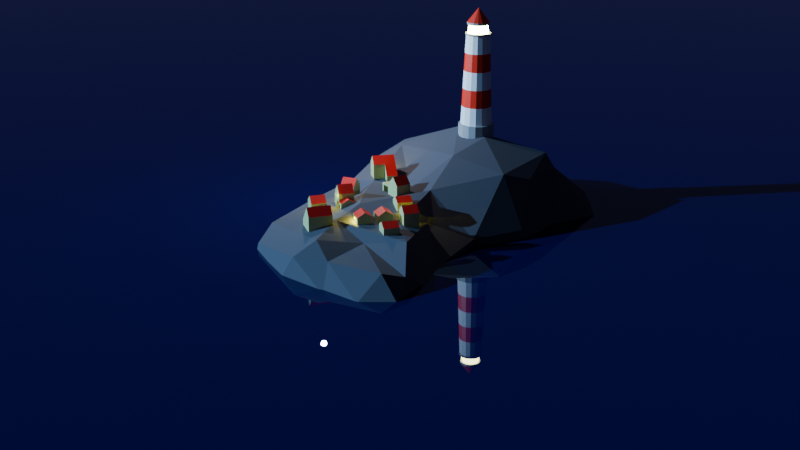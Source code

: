 # Source: editObjects.blend  (saved by Blender 4.4.32; exported with 4.5.12 LTS)
import bpy
from mathutils import Matrix  # noqa: F401  (used for matrix-valued properties, if any)

bpy.ops.wm.read_factory_settings(use_empty=True)
scene = bpy.context.scene
scene.name = 'Scene'

# ---- collections
col_collection = bpy.data.collections.new('Collection'); scene.collection.children.link(col_collection)
col_houses = bpy.data.collections.new('Houses'); scene.collection.children.link(col_houses)

# ---- materials (node trees are filled in below, after node groups)
mat_white = bpy.data.materials.new('White')
mat_light = bpy.data.materials.new('Light')
mat_red = bpy.data.materials.new('Red')
mat_grey_base = bpy.data.materials.new('Grey Base')
mat_water = bpy.data.materials.new('Water')
mat_rock = bpy.data.materials.new('Rock')
mat_house_yellow = bpy.data.materials.new('House Yellow')
mat_roof = bpy.data.materials.new('Roof')

# ---- material node trees
mat_white.use_nodes = True; mat_white.node_tree.nodes.clear()
_N = mat_white.node_tree.nodes; _L = mat_white.node_tree.links
n0 = _N.new('ShaderNodeBsdfPrincipled'); n0.name = 'Principled BSDF'; n0.location = (10, 300)
n1 = _N.new('ShaderNodeOutputMaterial'); n1.name = 'Material Output'; n1.location = (300, 300)
_L.new(n0.outputs[0], n1.inputs[0])
n1.is_active_output = True
mat_light.use_nodes = True; mat_light.node_tree.nodes.clear()
_N = mat_light.node_tree.nodes; _L = mat_light.node_tree.links
n0 = _N.new('ShaderNodeBsdfPrincipled'); n0.name = 'Principled BSDF'; n0.location = (10, 300)
n0.inputs[0].default_value = (0.8002, 0.4037, 0.02297, 1.0)
n0.inputs[27].default_value = (0.9918, 1.0, 0.4377, 1.0)
n0.inputs[28].default_value = 40.0
n1 = _N.new('ShaderNodeOutputMaterial'); n1.name = 'Material Output'; n1.location = (300, 300)
_L.new(n0.outputs[0], n1.inputs[0])
n1.is_active_output = True
mat_red.use_nodes = True; mat_red.node_tree.nodes.clear()
_N = mat_red.node_tree.nodes; _L = mat_red.node_tree.links
n0 = _N.new('ShaderNodeBsdfPrincipled'); n0.name = 'Principled BSDF'; n0.location = (10, 300)
n0.inputs[0].default_value = (0.8001, 0.02007, 0.0001565, 1.0)
n1 = _N.new('ShaderNodeOutputMaterial'); n1.name = 'Material Output'; n1.location = (300, 300)
_L.new(n0.outputs[0], n1.inputs[0])
n1.is_active_output = True
mat_grey_base.use_nodes = True; mat_grey_base.node_tree.nodes.clear()
_N = mat_grey_base.node_tree.nodes; _L = mat_grey_base.node_tree.links
n0 = _N.new('ShaderNodeBsdfPrincipled'); n0.name = 'Principled BSDF'; n0.location = (10, 300)
n0.inputs[0].default_value = (0.3197, 0.3197, 0.3197, 1.0)
n1 = _N.new('ShaderNodeOutputMaterial'); n1.name = 'Material Output'; n1.location = (300, 300)
_L.new(n0.outputs[0], n1.inputs[0])
n1.is_active_output = True
mat_water.use_nodes = True; mat_water.node_tree.nodes.clear()
_N = mat_water.node_tree.nodes; _L = mat_water.node_tree.links
n0 = _N.new('ShaderNodeBsdfPrincipled'); n0.name = 'Principled BSDF'; n0.location = (10, 300)
n0.inputs[0].default_value = (0.002517, 0.0, 0.05055, 1.0)
n0.inputs[2].default_value = 0.0
n1 = _N.new('ShaderNodeOutputMaterial'); n1.name = 'Material Output'; n1.location = (462, 321)
n2 = _N.new('ShaderNodeValue'); n2.name = 'Value'; n2.location = (290, 230)
n2.outputs[0].default_value = 0.0
n3 = _N.new('ShaderNodeAmbientOcclusion'); n3.name = 'Ambient Occlusion'; n3.location = (-254, 258)
_L.new(n0.outputs[0], n1.inputs[0])
_L.new(n2.outputs[0], n1.inputs[3])
n1.is_active_output = True
mat_rock.use_nodes = True; mat_rock.node_tree.nodes.clear()
_N = mat_rock.node_tree.nodes; _L = mat_rock.node_tree.links
n0 = _N.new('ShaderNodeBsdfPrincipled'); n0.name = 'Principled BSDF'; n0.location = (10, 300)
n0.inputs[0].default_value = (0.08074, 0.07324, 0.08866, 1.0)
n0.inputs[2].default_value = 1.0
n1 = _N.new('ShaderNodeOutputMaterial'); n1.name = 'Material Output'; n1.location = (300, 300)
_L.new(n0.outputs[0], n1.inputs[0])
n1.is_active_output = True
mat_house_yellow.use_nodes = True; mat_house_yellow.node_tree.nodes.clear()
_N = mat_house_yellow.node_tree.nodes; _L = mat_house_yellow.node_tree.links
n0 = _N.new('ShaderNodeBsdfPrincipled'); n0.name = 'Principled BSDF'; n0.location = (10, 300)
n0.inputs[0].default_value = (0.5302, 0.5657, 0.2428, 1.0)
n1 = _N.new('ShaderNodeOutputMaterial'); n1.name = 'Material Output'; n1.location = (300, 300)
_L.new(n0.outputs[0], n1.inputs[0])
n1.is_active_output = True
mat_roof.use_nodes = True; mat_roof.node_tree.nodes.clear()
_N = mat_roof.node_tree.nodes; _L = mat_roof.node_tree.links
n0 = _N.new('ShaderNodeBsdfPrincipled'); n0.name = 'Principled BSDF'; n0.location = (10, 300)
n0.inputs[0].default_value = (0.8003, 0.002789, 0.0, 1.0)
n1 = _N.new('ShaderNodeOutputMaterial'); n1.name = 'Material Output'; n1.location = (300, 300)
_L.new(n0.outputs[0], n1.inputs[0])
n1.is_active_output = True

# ---- world
world_world = bpy.data.worlds.new('World'); scene.world = world_world
world_world.use_nodes = True; world_world.node_tree.nodes.clear()
_N = world_world.node_tree.nodes; _L = world_world.node_tree.links
n0 = _N.new('ShaderNodeOutputWorld'); n0.name = 'World Output'; n0.location = (300, 300)
n1 = _N.new('ShaderNodeBackground'); n1.name = 'Background'; n1.location = (10, 300)
n1.inputs[0].default_value = (0.02149, 0.02278, 0.05088, 1.0)
_L.new(n1.outputs[0], n0.inputs[0])
n0.is_active_output = True
world_world.color = (0.05088, 0.05088, 0.05088)
world_world.sun_shadow_jitter_overblur = 0.0

# ---- cameras
cam_camera = bpy.data.cameras.new('Camera')
cam_camera.clip_end = 100.0
cam_camera.ortho_scale = 7.314

# ---- lights
light_sun = bpy.data.lights.new('Sun', 'SUN')
light_sun.color = (0.234, 0.5692, 1.0)
light_sun.energy = 7.0
light_point = bpy.data.lights.new('Point', 'POINT')
light_point.color = (1.0, 0.927, 0.0503)
light_point.energy = 20.0
light_light = bpy.data.lights.new('Light', 'POINT')
light_light.energy = 1000.0
light_light.shadow_soft_size = 0.1

# ---- meshes
me_cylinder_001 = bpy.data.meshes.new('Cylinder.001')
me_cylinder_001.from_pydata([(0.0, 1.0, -0.02469), (0.0, 1.0, 1.0), (0.3827, 0.9239, -0.02469), (0.3827, 0.9239, 1.0), (0.7071, 0.7071, -0.02469), (0.7071, 0.7071, 1.0), (0.9239, 0.3827, -0.02469), (0.9239, 0.3827, 1.0), (1.0, 0.0, -0.02469), (1.0, 0.0, 1.0), (0.9239, -0.3827, -0.02469), (0.9239, -0.3827, 1.0), (0.7071, -0.7071, -0.02469), (0.7071, -0.7071, 1.0), (0.3827, -0.9239, -0.02469), (0.3827, -0.9239, 1.0), (0.0, -1.0, -0.02469), (0.0, -1.0, 1.0), (-0.3827, -0.9239, -0.02469), (-0.3827, -0.9239, 1.0), (-0.7071, -0.7071, -0.02469), (-0.7071, -0.7071, 1.0), (-0.9239, -0.3827, -0.02469), (-0.9239, -0.3827, 1.0), (-1.0, 0.0, -0.02469), (-1.0, 0.0, 1.0), (-0.9239, 0.3827, -0.02469), (-0.9239, 0.3827, 1.0), (-0.7071, 0.7071, -0.02469), (-0.7071, 0.7071, 1.0), (-0.3827, 0.9239, -0.02469), (-0.3827, 0.9239, 1.0), (0.3827, 0.9239, 1.0), (0.0, 1.0, 1.0), (0.7071, 0.7071, 1.0), (0.9239, 0.3827, 1.0), (1.0, 0.0, 1.0), (0.9239, -0.3827, 1.0), (0.7071, -0.7071, 1.0), (0.3827, -0.9239, 1.0), (0.0, -1.0, 1.0), (-0.3827, -0.9239, 1.0), (-0.7071, -0.7071, 1.0), (-0.9239, -0.3827, 1.0), (-1.0, 0.0, 1.0), (-0.9239, 0.3827, 1.0), (-0.7071, 0.7071, 1.0), (-0.3827, 0.9239, 1.0), (0.3386, 0.8174, 1.0), (-1.718e-09, 0.8847, 1.0), (0.6256, 0.6256, 1.0), (0.8174, 0.3386, 1.0), (0.8847, -1.288e-09, 1.0), (0.8174, -0.3386, 1.0), (0.6256, -0.6256, 1.0), (0.3386, -0.8174, 1.0), (-1.718e-09, -0.8847, 1.0), (-0.3386, -0.8174, 1.0), (-0.6256, -0.6256, 1.0), (-0.8174, -0.3386, 1.0), (-0.8847, -1.288e-09, 1.0), (-0.8174, 0.3386, 1.0), (-0.6256, 0.6256, 1.0), (-0.3386, 0.8174, 1.0), (0.2561, 0.6183, 5.99), (-4.187e-08, 0.6693, 5.99), (0.4733, 0.4733, 5.99), (0.6183, 0.2561, 5.99), (0.6693, -9.746e-10, 5.99), (0.6183, -0.2561, 5.99), (0.4733, -0.4733, 5.99), (0.2561, -0.6183, 5.99), (-4.187e-08, -0.6693, 5.99), (-0.2561, -0.6183, 5.99), (-0.4733, -0.4733, 5.99), (-0.6183, -0.2561, 5.99), (-0.6693, -9.746e-10, 5.99), (-0.6183, 0.2561, 5.99), (-0.4733, 0.4733, 5.99), (-0.2561, 0.6183, 5.99), (0.2561, 0.6183, 5.99), (-4.187e-08, 0.6693, 5.99), (0.4733, 0.4733, 5.99), (0.6183, 0.2561, 5.99), (0.6693, -9.746e-10, 5.99), (0.6183, -0.2561, 5.99), (0.4733, -0.4733, 5.99), (0.2561, -0.6183, 5.99), (-4.187e-08, -0.6693, 5.99), (-0.2561, -0.6183, 5.99), (-0.4733, -0.4733, 5.99), (-0.6183, -0.2561, 5.99), (-0.6693, -9.746e-10, 5.99), (-0.6183, 0.2561, 5.99), (-0.4733, 0.4733, 5.99), (-0.2561, 0.6183, 5.99), (0.2736, 0.6606, 5.99), (-4.143e-08, 0.715, 5.99), (0.5056, 0.5056, 5.99), (0.6606, 0.2736, 5.99), (0.715, -7.866e-10, 5.99), (0.6606, -0.2736, 5.99), (0.5056, -0.5056, 5.99), (0.2736, -0.6606, 5.99), (-4.143e-08, -0.715, 5.99), (-0.2736, -0.6606, 5.99), (-0.5056, -0.5056, 5.99), (-0.6606, -0.2736, 5.99), (-0.715, -7.866e-10, 5.99), (-0.6606, 0.2736, 5.99), (-0.5056, 0.5056, 5.99), (-0.2736, 0.6606, 5.99), (0.2205, 0.5324, 6.083), (-7.678e-08, 0.5763, 6.083), (0.4075, 0.4075, 6.083), (0.5324, 0.2205, 6.083), (0.5763, -7.866e-10, 6.083), (0.5324, -0.2205, 6.083), (0.4075, -0.4075, 6.083), (0.2205, -0.5324, 6.083), (-7.678e-08, -0.5763, 6.083), (-0.2205, -0.5324, 6.083), (-0.4075, -0.4075, 6.083), (-0.5324, -0.2205, 6.083), (-0.5763, -7.866e-10, 6.083), (-0.5324, 0.2205, 6.083), (-0.4075, 0.4075, 6.083), (-0.2205, 0.5324, 6.083), (0.2736, 0.6606, 6.083), (-7.678e-08, 0.715, 6.083), (0.5056, 0.5056, 6.083), (0.6606, 0.2736, 6.083), (0.715, -7.866e-10, 6.083), (0.6606, -0.2736, 6.083), (0.5056, -0.5056, 6.083), (0.2736, -0.6606, 6.083), (-7.678e-08, -0.715, 6.083), (-0.2736, -0.6606, 6.083), (-0.5056, -0.5056, 6.083), (-0.6606, -0.2736, 6.083), (-0.715, -7.866e-10, 6.083), (-0.6606, 0.2736, 6.083), (-0.5056, 0.5056, 6.083), (-0.2736, 0.6606, 6.083), (0.2036, 0.4915, 6.545), (-7.861e-08, 0.532, 6.545), (0.3762, 0.3762, 6.545), (0.4915, 0.2036, 6.545), (0.532, -7.262e-10, 6.545), (0.4915, -0.2036, 6.545), (0.3762, -0.3762, 6.545), (0.2036, -0.4915, 6.545), (-7.861e-08, -0.532, 6.545), (-0.2036, -0.4915, 6.545), (-0.3762, -0.3762, 6.545), (-0.4915, -0.2036, 6.545), (-0.532, -7.262e-10, 6.545), (-0.4915, 0.2036, 6.545), (-0.3762, 0.3762, 6.545), (-0.2036, 0.4915, 6.545), (0.2398, 0.5789, 6.545), (-7.486e-08, 0.6266, 6.545), (0.443, 0.443, 6.545), (0.5789, 0.2398, 6.545), (0.6266, -1.186e-09, 6.545), (0.5789, -0.2398, 6.545), (0.443, -0.443, 6.545), (0.2398, -0.5789, 6.545), (-7.486e-08, -0.6266, 6.545), (-0.2398, -0.5789, 6.545), (-0.443, -0.443, 6.545), (-0.5789, -0.2398, 6.545), (-0.6266, -1.186e-09, 6.545), (-0.5789, 0.2398, 6.545), (-0.443, 0.443, 6.545), (-0.2398, 0.5789, 6.545), (0.2398, 0.5789, 6.68), (-8.833e-08, 0.6266, 6.68), (0.443, 0.443, 6.68), (-0.443, -0.443, 6.68), (-0.5789, -0.2398, 6.68), (-0.6266, -1.186e-09, 6.68), (-0.5789, 0.2398, 6.68), (-0.443, 0.443, 6.68), (-0.2398, 0.5789, 6.68), (-1.043e-07, 0.0, 6.68), (-1.043e-07, 0.0, 6.68), (-8.941e-08, 0.0, 6.68), (-1.192e-07, 0.0, 6.68), (-1.192e-07, 0.0, 6.68), (-1.192e-07, 0.0, 6.68), (-8.941e-08, 0.0, 6.68), (-1.043e-07, 0.0, 6.68), (-1.043e-07, 0.0, 6.68), (-1.043e-07, 0.0, 6.68), (-1.192e-07, 0.0, 6.68), (-1.192e-07, 0.0, 6.68), (-1.192e-07, 0.0, 6.68), (-1.192e-07, 0.0, 6.68), (-1.192e-07, 0.0, 6.68), (-1.043e-07, 0.0, 6.68), (-1.043e-07, 0.0, 7.458), (-1.071e-07, 0.0, 7.458), (-1.192e-07, 0.0, 7.458), (-1.192e-07, 0.0, 7.458), (-1.192e-07, 0.0, 7.458), (-1.192e-07, 0.0, 7.458), (-1.192e-07, 0.0, 7.458), (-1.043e-07, 0.0, 7.458), (-1.071e-07, 0.0, 7.458), (-1.043e-07, 0.0, 7.458), (-1.192e-07, 0.0, 7.458), (-1.192e-07, 0.0, 7.458), (-1.192e-07, 0.0, 7.458), (-1.192e-07, 0.0, 7.458), (-1.192e-07, 0.0, 7.458), (-1.043e-07, 0.0, 7.458), (-1.071e-07, 0.0, 7.458), (-1.071e-07, 0.0, 7.458), (-1.071e-07, 0.0, 7.458), (-1.071e-07, 0.0, 7.458), (-1.071e-07, 0.0, 7.458), (-1.071e-07, 0.0, 7.458), (-1.071e-07, 0.0, 7.458), (-1.071e-07, 0.0, 7.458), (-1.071e-07, 0.0, 7.458), (-1.071e-07, 0.0, 7.458), (-1.071e-07, 0.0, 7.458), (-1.071e-07, 0.0, 7.458), (-1.071e-07, 0.0, 7.458), (-1.071e-07, 0.0, 7.458), (-1.071e-07, 0.0, 7.458), (-1.071e-07, 0.0, 7.458), (0.5324, 0.2205, 6.083), (0.4075, 0.4075, 6.083), (0.5763, -7.866e-10, 6.083), (0.5324, -0.2205, 6.083), (0.4075, -0.4075, 6.083), (0.2205, -0.5324, 6.083), (-7.678e-08, -0.5763, 6.083), (-0.2205, -0.5324, 6.083), (-0.4075, -0.4075, 6.083), (0.4915, 0.2036, 6.545), (0.3762, 0.3762, 6.545), (0.532, -7.262e-10, 6.545), (0.4915, -0.2036, 6.545), (0.3762, -0.3762, 6.545), (0.2036, -0.4915, 6.545), (-7.861e-08, -0.532, 6.545), (-0.2036, -0.4915, 6.545), (-0.3762, -0.3762, 6.545), (0.5789, 0.2398, 6.545), (0.443, 0.443, 6.545), (0.6266, -1.186e-09, 6.545), (0.5789, -0.2398, 6.545), (0.443, -0.443, 6.545), (0.2398, -0.5789, 6.545), (-7.486e-08, -0.6266, 6.545), (-0.2398, -0.5789, 6.545), (-0.443, -0.443, 6.545), (0.5789, 0.2398, 6.68), (0.443, 0.443, 6.68), (0.6266, -1.186e-09, 6.68), (0.5789, -0.2398, 6.68), (0.443, -0.443, 6.68), (0.2398, -0.5789, 6.68), (-8.833e-08, -0.6266, 6.68), (-0.2398, -0.5789, 6.68), (-0.443, -0.443, 6.68), (-1.192e-07, 0.0, 7.458), (-1.192e-07, 0.0, 7.458), (-1.192e-07, 0.0, 7.458), (-1.192e-07, 0.0, 7.458), (-1.192e-07, 0.0, 7.458), (-1.043e-07, 0.0, 7.458), (-1.071e-07, 0.0, 7.458), (-1.043e-07, 0.0, 7.458), (-1.192e-07, 0.0, 7.458), (0.8416, -1.226e-09, 1.998), (0.7986, -1.163e-09, 2.996), (0.7555, -1.1e-09, 3.994), (0.7124, -1.037e-09, 4.992), (0.6582, -0.2726, 4.992), (0.698, -0.2891, 3.994), (0.7378, -0.3056, 2.996), (0.7776, -0.3221, 1.998), (-0.8416, -1.226e-09, 1.998), (-0.7986, -1.163e-09, 2.996), (-0.7555, -1.1e-09, 3.994), (-0.7124, -1.037e-09, 4.992), (-0.6582, 0.2726, 4.992), (-0.698, 0.2891, 3.994), (-0.7378, 0.3056, 2.996), (-0.7776, 0.3221, 1.998), (0.5037, -0.5037, 4.992), (0.5342, -0.5342, 3.994), (0.5647, -0.5647, 2.996), (0.5951, -0.5951, 1.998), (-0.5037, 0.5037, 4.992), (-0.5342, 0.5342, 3.994), (-0.5647, 0.5647, 2.996), (-0.5951, 0.5951, 1.998), (0.2726, -0.6582, 4.992), (0.2891, -0.698, 3.994), (0.3056, -0.7378, 2.996), (0.3221, -0.7776, 1.998), (-0.2726, 0.6582, 4.992), (-0.2891, 0.698, 3.994), (-0.3056, 0.7378, 2.996), (-0.3221, 0.7776, 1.998), (-3.384e-08, -0.7124, 4.992), (-2.581e-08, -0.7555, 3.994), (-1.778e-08, -0.7986, 2.996), (-9.749e-09, -0.8416, 1.998), (-9.749e-09, 0.8416, 1.998), (-1.778e-08, 0.7986, 2.996), (-2.581e-08, 0.7555, 3.994), (-3.384e-08, 0.7124, 4.992), (0.2726, 0.6582, 4.992), (0.2891, 0.698, 3.994), (0.3056, 0.7378, 2.996), (0.3221, 0.7776, 1.998), (-0.2726, -0.6582, 4.992), (-0.2891, -0.698, 3.994), (-0.3056, -0.7378, 2.996), (-0.3221, -0.7776, 1.998), (0.5037, 0.5037, 4.992), (0.5342, 0.5342, 3.994), (0.5647, 0.5647, 2.996), (0.5951, 0.5951, 1.998), (-0.5037, -0.5037, 4.992), (-0.5342, -0.5342, 3.994), (-0.5647, -0.5647, 2.996), (-0.5951, -0.5951, 1.998), (0.6582, 0.2726, 4.992), (0.698, 0.2891, 3.994), (0.7378, 0.3056, 2.996), (0.7776, 0.3221, 1.998), (-0.6582, -0.2726, 4.992), (-0.698, -0.2891, 3.994), (-0.7378, -0.3056, 2.996), (-0.7776, -0.3221, 1.998)], [], [(0, 1, 3, 2), (2, 3, 5, 4), (4, 5, 7, 6), (6, 7, 9, 8), (8, 9, 11, 10), (10, 11, 13, 12), (12, 13, 15, 14), (14, 15, 17, 16), (16, 17, 19, 18), (18, 19, 21, 20), (20, 21, 23, 22), (22, 23, 25, 24), (24, 25, 27, 26), (26, 27, 29, 28), (1, 31, 47, 33), (28, 29, 31, 30), (30, 31, 1, 0), (0, 2, 4, 6, 8, 10, 12, 14, 16, 18, 20, 22, 24, 26, 28, 30), (47, 46, 62, 63), (9, 7, 35, 36), (19, 17, 40, 41), (29, 27, 45, 46), (5, 3, 32, 34), (15, 13, 38, 39), (25, 23, 43, 44), (11, 9, 36, 37), (21, 19, 41, 42), (31, 29, 46, 47), (7, 5, 34, 35), (17, 15, 39, 40), (3, 1, 33, 32), (27, 25, 44, 45), (13, 11, 37, 38), (23, 21, 42, 43), (282, 281, 68, 69), (40, 39, 55, 56), (32, 33, 49, 48), (33, 47, 63, 49), (41, 40, 56, 57), (34, 32, 48, 50), (42, 41, 57, 58), (35, 34, 50, 51), (43, 42, 58, 59), (36, 35, 51, 52), (44, 43, 59, 60), (37, 36, 52, 53), (45, 44, 60, 61), (38, 37, 53, 54), (46, 45, 61, 62), (39, 38, 54, 55), (74, 73, 89, 90), (290, 289, 76, 77), (294, 282, 69, 70), (298, 290, 77, 78), (302, 294, 70, 71), (306, 298, 78, 79), (310, 302, 71, 72), (318, 317, 65, 64), (317, 306, 79, 65), (322, 310, 72, 73), (326, 318, 64, 66), (330, 322, 73, 74), (334, 326, 66, 67), (338, 330, 74, 75), (281, 334, 67, 68), (289, 338, 75, 76), (95, 94, 110, 111), (67, 66, 82, 83), (75, 74, 90, 91), (68, 67, 83, 84), (76, 75, 91, 92), (69, 68, 84, 85), (77, 76, 92, 93), (70, 69, 85, 86), (78, 77, 93, 94), (71, 70, 86, 87), (79, 78, 94, 95), (72, 71, 87, 88), (64, 65, 81, 80), (65, 79, 95, 81), (73, 72, 88, 89), (66, 64, 80, 82), (109, 108, 140, 141), (88, 87, 103, 104), (80, 81, 97, 96), (81, 95, 111, 97), (89, 88, 104, 105), (82, 80, 96, 98), (90, 89, 105, 106), (83, 82, 98, 99), (91, 90, 106, 107), (84, 83, 99, 100), (92, 91, 107, 108), (85, 84, 100, 101), (93, 92, 108, 109), (86, 85, 101, 102), (94, 93, 109, 110), (87, 86, 102, 103), (154, 122, 241, 250), (102, 101, 133, 134), (110, 109, 141, 142), (103, 102, 134, 135), (111, 110, 142, 143), (104, 103, 135, 136), (96, 97, 129, 128), (97, 111, 143, 129), (105, 104, 136, 137), (98, 96, 128, 130), (106, 105, 137, 138), (99, 98, 130, 131), (107, 106, 138, 139), (100, 99, 131, 132), (108, 107, 139, 140), (101, 100, 132, 133), (113, 112, 128, 129), (112, 114, 130, 128), (114, 115, 131, 130), (115, 116, 132, 131), (116, 117, 133, 132), (117, 118, 134, 133), (118, 119, 135, 134), (119, 120, 136, 135), (120, 121, 137, 136), (121, 122, 138, 137), (122, 123, 139, 138), (123, 124, 140, 139), (124, 125, 141, 140), (125, 126, 142, 141), (126, 127, 143, 142), (127, 113, 129, 143), (147, 146, 162, 163), (126, 125, 157, 158), (207, 208, 274, 273), (127, 126, 158, 159), (118, 117, 236, 237), (112, 113, 145, 144), (113, 127, 159, 145), (169, 168, 257, 258), (114, 112, 144, 146), (114, 146, 243, 234), (206, 207, 273, 269), (123, 122, 154, 155), (117, 116, 235, 236), (124, 123, 155, 156), (168, 167, 256, 257), (125, 124, 156, 157), (178, 203, 272, 261), (155, 154, 170, 171), (148, 147, 163, 164), (156, 155, 171, 172), (149, 148, 164, 165), (157, 156, 172, 173), (150, 149, 165, 166), (158, 157, 173, 174), (151, 150, 166, 167), (159, 158, 174, 175), (152, 151, 167, 168), (144, 145, 161, 160), (145, 159, 175, 161), (153, 152, 168, 169), (146, 144, 160, 162), (154, 153, 169, 170), (186, 185, 217, 218), (160, 161, 177, 176), (161, 175, 184, 177), (211, 179, 268, 277), (162, 160, 176, 178), (205, 206, 269, 270), (116, 115, 233, 235), (171, 170, 179, 180), (167, 166, 255, 256), (172, 171, 180, 181), (204, 205, 270, 271), (173, 172, 181, 182), (115, 114, 234, 233), (174, 173, 182, 183), (166, 165, 254, 255), (175, 174, 183, 184), (185, 186, 200, 199, 198, 197, 196, 195, 194, 193, 192, 191, 190, 189, 188, 187), (203, 204, 271, 272), (198, 199, 231, 230), (165, 164, 253, 254), (197, 198, 230, 229), (153, 154, 250, 249), (196, 197, 229, 228), (164, 163, 251, 253), (195, 196, 228, 227), (177, 184, 216, 202), (178, 176, 201, 203), (194, 195, 227, 226), (184, 183, 215, 216), (176, 177, 202, 201), (193, 194, 226, 225), (183, 182, 214, 215), (203, 201, 217, 219), (211, 210, 226, 227), (204, 203, 219, 220), (212, 211, 227, 228), (205, 204, 220, 221), (213, 212, 228, 229), (206, 205, 221, 222), (214, 213, 229, 230), (207, 206, 222, 223), (215, 214, 230, 231), (208, 207, 223, 224), (216, 215, 231, 232), (209, 208, 224, 225), (201, 202, 218, 217), (202, 216, 232, 218), (210, 209, 225, 226), (199, 200, 232, 231), (152, 153, 249, 248), (185, 187, 219, 217), (200, 186, 218, 232), (163, 162, 252, 251), (187, 188, 220, 219), (151, 152, 248, 247), (188, 189, 221, 220), (179, 170, 259, 268), (189, 190, 222, 221), (180, 179, 211, 212), (190, 191, 223, 222), (181, 180, 212, 213), (191, 192, 224, 223), (182, 181, 213, 214), (192, 193, 225, 224), (237, 236, 245, 246), (238, 237, 246, 247), (239, 238, 247, 248), (240, 239, 248, 249), (241, 240, 249, 250), (233, 234, 243, 242), (235, 233, 242, 244), (236, 235, 244, 245), (257, 256, 265, 266), (258, 257, 266, 267), (259, 258, 267, 268), (251, 252, 261, 260), (253, 251, 260, 262), (254, 253, 262, 263), (255, 254, 263, 264), (256, 255, 264, 265), (264, 263, 269, 273), (263, 262, 270, 269), (262, 260, 271, 270), (260, 261, 272, 271), (265, 264, 273, 274), (266, 265, 274, 275), (267, 266, 275, 276), (268, 267, 276, 277), (170, 169, 258, 259), (119, 118, 237, 238), (208, 209, 275, 274), (120, 119, 238, 239), (209, 210, 276, 275), (146, 147, 242, 243), (121, 120, 239, 240), (210, 211, 277, 276), (147, 148, 244, 242), (122, 121, 240, 241), (148, 149, 245, 244), (149, 150, 246, 245), (162, 178, 261, 252), (150, 151, 247, 246), (60, 59, 341, 286), (286, 341, 340, 287), (287, 340, 339, 288), (288, 339, 338, 289), (52, 51, 337, 278), (278, 337, 336, 279), (279, 336, 335, 280), (280, 335, 334, 281), (59, 58, 333, 341), (341, 333, 332, 340), (340, 332, 331, 339), (339, 331, 330, 338), (51, 50, 329, 337), (337, 329, 328, 336), (336, 328, 327, 335), (335, 327, 326, 334), (58, 57, 325, 333), (333, 325, 324, 332), (332, 324, 323, 331), (331, 323, 322, 330), (50, 48, 321, 329), (329, 321, 320, 328), (328, 320, 319, 327), (327, 319, 318, 326), (57, 56, 313, 325), (325, 313, 312, 324), (324, 312, 311, 323), (323, 311, 310, 322), (49, 63, 309, 314), (314, 309, 308, 315), (315, 308, 307, 316), (316, 307, 306, 317), (48, 49, 314, 321), (321, 314, 315, 320), (320, 315, 316, 319), (319, 316, 317, 318), (56, 55, 305, 313), (313, 305, 304, 312), (312, 304, 303, 311), (311, 303, 302, 310), (63, 62, 301, 309), (309, 301, 300, 308), (308, 300, 299, 307), (307, 299, 298, 306), (55, 54, 297, 305), (305, 297, 296, 304), (304, 296, 295, 303), (303, 295, 294, 302), (62, 61, 293, 301), (301, 293, 292, 300), (300, 292, 291, 299), (299, 291, 290, 298), (54, 53, 285, 297), (297, 285, 284, 296), (296, 284, 283, 295), (295, 283, 282, 294), (61, 60, 286, 293), (293, 286, 287, 292), (292, 287, 288, 291), (291, 288, 289, 290), (53, 52, 278, 285), (285, 278, 279, 284), (284, 279, 280, 283), (283, 280, 281, 282)])
me_cylinder_001.polygons.foreach_set('material_index', [3, 3, 3, 3, 3, 3, 3, 3, 3, 3, 3, 3, 3, 3, 0, 3, 3, 0, 3, 0, 0, 0, 0, 0, 0, 0, 0, 0, 0, 0, 0, 0, 0, 0, 0, 3, 3, 3, 3, 3, 3, 3, 3, 3, 3, 3, 3, 3, 3, 3, 0, 0, 0, 0, 0, 0, 0, 0, 0, 0, 0, 0, 0, 0, 0, 0, 3, 0, 0, 0, 0, 0, 0, 0, 0, 0, 0, 0, 0, 0, 0, 0, 3, 3, 3, 3, 3, 3, 3, 3, 3, 3, 3, 3, 3, 3, 3, 3, 1, 3, 3, 3, 3, 3, 3, 3, 3, 3, 3, 3, 3, 3, 3, 3, 3, 3, 3, 3, 3, 3, 3, 3, 3, 3, 3, 3, 3, 3, 3, 3, 3, 1, 0, 1, 0, 1, 1, 0, 1, 1, 0, 1, 0, 1, 0, 1, 2, 3, 3, 3, 3, 3, 3, 3, 3, 3, 3, 3, 3, 3, 3, 3, 0, 3, 3, 2, 3, 0, 0, 3, 0, 3, 0, 3, 0, 3, 0, 3, 0, 0, 0, 0, 0, 0, 0, 0, 0, 2, 2, 0, 2, 2, 0, 2, 0, 0, 0, 0, 0, 0, 0, 0, 0, 0, 0, 0, 0, 0, 0, 0, 0, 0, 0, 0, 0, 0, 0, 0, 3, 0, 2, 0, 2, 0, 2, 0, 1, 1, 1, 1, 1, 1, 1, 1, 3, 3, 3, 3, 3, 3, 3, 3, 2, 2, 2, 2, 2, 2, 2, 2, 0, 0, 0, 0, 0, 0, 0, 0, 0, 0, 0, 0, 3, 0, 0, 2, 0, 2, 0, 2, 0, 2, 0, 2, 0, 2, 0, 2, 0, 2, 0, 2, 0, 2, 0, 2, 0, 2, 0, 2, 0, 2, 0, 2, 0, 2, 0, 2, 0, 2, 0, 2, 0, 2, 0, 2, 0, 2, 0, 2, 0, 2, 0, 2, 0, 2, 0, 2, 0, 2, 0, 2, 0, 2, 0, 2, 0, 2])
_uv = me_cylinder_001.uv_layers.new(name='UVMap')
_uv.uv.foreach_set('vector', [1.0, 0.5, 1.0, 1.0, 0.9375, 1.0, 0.9375, 0.5, 0.9375, 0.5, 0.9375, 1.0, 0.875, 1.0, 0.875, 0.5, 0.875, 0.5, 0.875, 1.0, 0.8125, 1.0, 0.8125, 0.5, 0.8125, 0.5, 0.8125, 1.0, 0.75, 1.0, 0.75, 0.5, 0.75, 0.5, 0.75, 1.0, 0.6875, 1.0, 0.6875, 0.5, 0.6875, 0.5, 0.6875, 1.0, 0.625, 1.0, 0.625, 0.5, 0.625, 0.5, 0.625, 1.0, 0.5625, 1.0, 0.5625, 0.5, 0.5625, 0.5, 0.5625, 1.0, 0.5, 1.0, 0.5, 0.5, 0.5, 0.5, 0.5, 1.0, 0.4375, 1.0, 0.4375, 0.5, 0.4375, 0.5, 0.4375, 1.0, 0.375, 1.0, 0.375, 0.5, 0.375, 0.5, 0.375, 1.0, 0.3125, 1.0, 0.3125, 0.5, 0.3125, 0.5, 0.3125, 1.0, 0.25, 1.0, 0.25, 0.5, 0.25, 0.5, 0.25, 1.0, 0.1875, 1.0, 0.1875, 0.5, 0.1875, 0.5, 0.1875, 1.0, 0.125, 1.0, 0.125, 0.5, 0.0, 1.0, 0.0625, 1.0, 0.0625, 1.0, 0.0, 1.0, 0.125, 0.5, 0.125, 1.0, 0.0625, 1.0, 0.0625, 0.5, 0.0625, 0.5, 0.0625, 1.0, 0.0, 1.0, 0.0, 0.5, 0.75, 0.49, 0.8418, 0.4717, 0.9197, 0.4197, 0.9717, 0.3418, 0.99, 0.25, 0.9717, 0.1582, 0.9197, 0.08029, 0.8418, 0.02827, 0.75, 0.01, 0.6582, 0.02827, 0.5803, 0.08029, 0.5283, 0.1582, 0.51, 0.25, 0.5283, 0.3418, 0.5803, 0.4197, 0.6582, 0.4717, 0.0625, 1.0, 0.125, 1.0, 0.125, 1.0, 0.0625, 1.0, 0.75, 1.0, 0.8125, 1.0, 0.8125, 1.0, 0.75, 1.0, 0.4375, 1.0, 0.5, 1.0, 0.5, 1.0, 0.4375, 1.0, 0.125, 1.0, 0.1875, 1.0, 0.1875, 1.0, 0.125, 1.0, 0.875, 1.0, 0.9375, 1.0, 0.9375, 1.0, 0.875, 1.0, 0.5625, 1.0, 0.625, 1.0, 0.625, 1.0, 0.5625, 1.0, 0.25, 1.0, 0.3125, 1.0, 0.3125, 1.0, 0.25, 1.0, 0.6875, 1.0, 0.75, 1.0, 0.75, 1.0, 0.6875, 1.0, 0.375, 1.0, 0.4375, 1.0, 0.4375, 1.0, 0.375, 1.0, 0.0625, 1.0, 0.125, 1.0, 0.125, 1.0, 0.0625, 1.0, 0.8125, 1.0, 0.875, 1.0, 0.875, 1.0, 0.8125, 1.0, 0.5, 1.0, 0.5625, 1.0, 0.5625, 1.0, 0.5, 1.0, 0.9375, 1.0, 1.0, 1.0, 1.0, 1.0, 0.9375, 1.0, 0.1875, 1.0, 0.25, 1.0, 0.25, 1.0, 0.1875, 1.0, 0.625, 1.0, 0.6875, 1.0, 0.6875, 1.0, 0.625, 1.0, 0.3125, 1.0, 0.375, 1.0, 0.375, 1.0, 0.3125, 1.0, 0.6875, 1.0, 0.75, 1.0, 0.75, 1.0, 0.6875, 1.0, 0.5, 1.0, 0.5625, 1.0, 0.5625, 1.0, 0.5, 1.0, 0.9375, 1.0, 1.0, 1.0, 1.0, 1.0, 0.9375, 1.0, 0.0, 1.0, 0.0625, 1.0, 0.0625, 1.0, 0.0, 1.0, 0.4375, 1.0, 0.5, 1.0, 0.5, 1.0, 0.4375, 1.0, 0.875, 1.0, 0.9375, 1.0, 0.9375, 1.0, 0.875, 1.0, 0.375, 1.0, 0.4375, 1.0, 0.4375, 1.0, 0.375, 1.0, 0.8125, 1.0, 0.875, 1.0, 0.875, 1.0, 0.8125, 1.0, 0.3125, 1.0, 0.375, 1.0, 0.375, 1.0, 0.3125, 1.0, 0.75, 1.0, 0.8125, 1.0, 0.8125, 1.0, 0.75, 1.0, 0.25, 1.0, 0.3125, 1.0, 0.3125, 1.0, 0.25, 1.0, 0.6875, 1.0, 0.75, 1.0, 0.75, 1.0, 0.6875, 1.0, 0.1875, 1.0, 0.25, 1.0, 0.25, 1.0, 0.1875, 1.0, 0.625, 1.0, 0.6875, 1.0, 0.6875, 1.0, 0.625, 1.0, 0.125, 1.0, 0.1875, 1.0, 0.1875, 1.0, 0.125, 1.0, 0.5625, 1.0, 0.625, 1.0, 0.625, 1.0, 0.5625, 1.0, 0.375, 1.0, 0.4375, 1.0, 0.4375, 1.0, 0.375, 1.0, 0.1875, 1.0, 0.25, 1.0, 0.25, 1.0, 0.1875, 1.0, 0.625, 1.0, 0.6875, 1.0, 0.6875, 1.0, 0.625, 1.0, 0.125, 1.0, 0.1875, 1.0, 0.1875, 1.0, 0.125, 1.0, 0.5625, 1.0, 0.625, 1.0, 0.625, 1.0, 0.5625, 1.0, 0.0625, 1.0, 0.125, 1.0, 0.125, 1.0, 0.0625, 1.0, 0.5, 1.0, 0.5625, 1.0, 0.5625, 1.0, 0.5, 1.0, 0.9375, 1.0, 1.0, 1.0, 1.0, 1.0, 0.9375, 1.0, 0.0, 1.0, 0.0625, 1.0, 0.0625, 1.0, 0.0, 1.0, 0.4375, 1.0, 0.5, 1.0, 0.5, 1.0, 0.4375, 1.0, 0.875, 1.0, 0.9375, 1.0, 0.9375, 1.0, 0.875, 1.0, 0.375, 1.0, 0.4375, 1.0, 0.4375, 1.0, 0.375, 1.0, 0.8125, 1.0, 0.875, 1.0, 0.875, 1.0, 0.8125, 1.0, 0.3125, 1.0, 0.375, 1.0, 0.375, 1.0, 0.3125, 1.0, 0.75, 1.0, 0.8125, 1.0, 0.8125, 1.0, 0.75, 1.0, 0.25, 1.0, 0.3125, 1.0, 0.3125, 1.0, 0.25, 1.0, 0.0625, 1.0, 0.125, 1.0, 0.125, 1.0, 0.0625, 1.0, 0.8125, 1.0, 0.875, 1.0, 0.875, 1.0, 0.8125, 1.0, 0.3125, 1.0, 0.375, 1.0, 0.375, 1.0, 0.3125, 1.0, 0.75, 1.0, 0.8125, 1.0, 0.8125, 1.0, 0.75, 1.0, 0.25, 1.0, 0.3125, 1.0, 0.3125, 1.0, 0.25, 1.0, 0.6875, 1.0, 0.75, 1.0, 0.75, 1.0, 0.6875, 1.0, 0.1875, 1.0, 0.25, 1.0, 0.25, 1.0, 0.1875, 1.0, 0.625, 1.0, 0.6875, 1.0, 0.6875, 1.0, 0.625, 1.0, 0.125, 1.0, 0.1875, 1.0, 0.1875, 1.0, 0.125, 1.0, 0.5625, 1.0, 0.625, 1.0, 0.625, 1.0, 0.5625, 1.0, 0.0625, 1.0, 0.125, 1.0, 0.125, 1.0, 0.0625, 1.0, 0.5, 1.0, 0.5625, 1.0, 0.5625, 1.0, 0.5, 1.0, 0.9375, 1.0, 1.0, 1.0, 1.0, 1.0, 0.9375, 1.0, 0.0, 1.0, 0.0625, 1.0, 0.0625, 1.0, 0.0, 1.0, 0.4375, 1.0, 0.5, 1.0, 0.5, 1.0, 0.4375, 1.0, 0.875, 1.0, 0.9375, 1.0, 0.9375, 1.0, 0.875, 1.0, 0.1875, 1.0, 0.25, 1.0, 0.25, 1.0, 0.1875, 1.0, 0.5, 1.0, 0.5625, 1.0, 0.5625, 1.0, 0.5, 1.0, 0.9375, 1.0, 1.0, 1.0, 1.0, 1.0, 0.9375, 1.0, 0.0, 1.0, 0.0625, 1.0, 0.0625, 1.0, 0.0, 1.0, 0.4375, 1.0, 0.5, 1.0, 0.5, 1.0, 0.4375, 1.0, 0.875, 1.0, 0.9375, 1.0, 0.9375, 1.0, 0.875, 1.0, 0.375, 1.0, 0.4375, 1.0, 0.4375, 1.0, 0.375, 1.0, 0.8125, 1.0, 0.875, 1.0, 0.875, 1.0, 0.8125, 1.0, 0.3125, 1.0, 0.375, 1.0, 0.375, 1.0, 0.3125, 1.0, 0.75, 1.0, 0.8125, 1.0, 0.8125, 1.0, 0.75, 1.0, 0.25, 1.0, 0.3125, 1.0, 0.3125, 1.0, 0.25, 1.0, 0.6875, 1.0, 0.75, 1.0, 0.75, 1.0, 0.6875, 1.0, 0.1875, 1.0, 0.25, 1.0, 0.25, 1.0, 0.1875, 1.0, 0.625, 1.0, 0.6875, 1.0, 0.6875, 1.0, 0.625, 1.0, 0.125, 1.0, 0.1875, 1.0, 0.1875, 1.0, 0.125, 1.0, 0.5625, 1.0, 0.625, 1.0, 0.625, 1.0, 0.5625, 1.0, 0.1132, 0.1132, 0.1132, 0.1132, 0.1132, 0.1132, 0.1132, 0.1132, 0.625, 1.0, 0.6875, 1.0, 0.6875, 1.0, 0.625, 1.0, 0.125, 1.0, 0.1875, 1.0, 0.1875, 1.0, 0.125, 1.0, 0.5625, 1.0, 0.625, 1.0, 0.625, 1.0, 0.5625, 1.0, 0.0625, 1.0, 0.125, 1.0, 0.125, 1.0, 0.0625, 1.0, 0.5, 1.0, 0.5625, 1.0, 0.5625, 1.0, 0.5, 1.0, 0.9375, 1.0, 1.0, 1.0, 1.0, 1.0, 0.9375, 1.0, 0.0, 1.0, 0.0625, 1.0, 0.0625, 1.0, 0.0, 1.0, 0.4375, 1.0, 0.5, 1.0, 0.5, 1.0, 0.4375, 1.0, 0.875, 1.0, 0.9375, 1.0, 0.9375, 1.0, 0.875, 1.0, 0.375, 1.0, 0.4375, 1.0, 0.4375, 1.0, 0.375, 1.0, 0.8125, 1.0, 0.875, 1.0, 0.875, 1.0, 0.8125, 1.0, 0.3125, 1.0, 0.375, 1.0, 0.375, 1.0, 0.3125, 1.0, 0.75, 1.0, 0.8125, 1.0, 0.8125, 1.0, 0.75, 1.0, 0.25, 1.0, 0.3125, 1.0, 0.3125, 1.0, 0.25, 1.0, 0.6875, 1.0, 0.75, 1.0, 0.75, 1.0, 0.6875, 1.0, 0.25, 0.4434, 0.324, 0.4287, 0.3418, 0.4717, 0.25, 0.49, 0.324, 0.4287, 0.3868, 0.3868, 0.4197, 0.4197, 0.3418, 0.4717, 0.3868, 0.3868, 0.4287, 0.324, 0.4717, 0.3418, 0.4197, 0.4197, 0.4287, 0.324, 0.4434, 0.25, 0.49, 0.25, 0.4717, 0.3418, 0.4434, 0.25, 0.4287, 0.176, 0.4717, 0.1582, 0.49, 0.25, 0.4287, 0.176, 0.3868, 0.1132, 0.4197, 0.08029, 0.4717, 0.1582, 0.3868, 0.1132, 0.324, 0.0713, 0.3418, 0.02827, 0.4197, 0.08029, 0.324, 0.0713, 0.25, 0.05657, 0.25, 0.01, 0.3418, 0.02827, 0.25, 0.05657, 0.176, 0.0713, 0.1582, 0.02827, 0.25, 0.01, 0.176, 0.0713, 0.1132, 0.1132, 0.08029, 0.08029, 0.1582, 0.02827, 0.1132, 0.1132, 0.0713, 0.176, 0.02827, 0.1582, 0.08029, 0.08029, 0.0713, 0.176, 0.05657, 0.25, 0.01, 0.25, 0.02827, 0.1582, 0.05657, 0.25, 0.0713, 0.324, 0.02827, 0.3418, 0.01, 0.25, 0.0713, 0.324, 0.1132, 0.3868, 0.08029, 0.4197, 0.02827, 0.3418, 0.1132, 0.3868, 0.176, 0.4287, 0.1582, 0.4717, 0.08029, 0.4197, 0.176, 0.4287, 0.25, 0.4434, 0.25, 0.49, 0.1582, 0.4717, 0.4287, 0.324, 0.3868, 0.3868, 0.3868, 0.3868, 0.4287, 0.324, 0.1132, 0.3868, 0.0713, 0.324, 0.0713, 0.324, 0.1132, 0.3868, 0.3868, 0.1132, 0.324, 0.0713, 0.324, 0.0713, 0.3868, 0.1132, 0.176, 0.4287, 0.1132, 0.3868, 0.1132, 0.3868, 0.176, 0.4287, 0.3868, 0.1132, 0.4287, 0.176, 0.4287, 0.176, 0.3868, 0.1132, 0.324, 0.4287, 0.25, 0.4434, 0.25, 0.4434, 0.324, 0.4287, 0.25, 0.4434, 0.176, 0.4287, 0.176, 0.4287, 0.25, 0.4434, 0.176, 0.0713, 0.25, 0.05657, 0.25, 0.05657, 0.176, 0.0713, 0.3868, 0.3868, 0.324, 0.4287, 0.324, 0.4287, 0.3868, 0.3868, 0.3868, 0.3868, 0.3868, 0.3868, 0.3868, 0.3868, 0.3868, 0.3868, 0.4287, 0.176, 0.3868, 0.1132, 0.3868, 0.1132, 0.4287, 0.176, 0.0713, 0.176, 0.1132, 0.1132, 0.1132, 0.1132, 0.0713, 0.176, 0.4287, 0.176, 0.4434, 0.25, 0.4434, 0.25, 0.4287, 0.176, 0.05657, 0.25, 0.0713, 0.176, 0.0713, 0.176, 0.05657, 0.25, 0.25, 0.05657, 0.324, 0.0713, 0.324, 0.0713, 0.25, 0.05657, 0.0713, 0.324, 0.05657, 0.25, 0.05657, 0.25, 0.0713, 0.324, 0.3868, 0.3868, 0.3868, 0.3868, 0.3868, 0.3868, 0.3868, 0.3868, 0.0713, 0.176, 0.1132, 0.1132, 0.1132, 0.1132, 0.0713, 0.176, 0.4434, 0.25, 0.4287, 0.324, 0.4287, 0.324, 0.4434, 0.25, 0.05657, 0.25, 0.0713, 0.176, 0.0713, 0.176, 0.05657, 0.25, 0.4287, 0.176, 0.4434, 0.25, 0.4434, 0.25, 0.4287, 0.176, 0.0713, 0.324, 0.05657, 0.25, 0.05657, 0.25, 0.0713, 0.324, 0.3868, 0.1132, 0.4287, 0.176, 0.4287, 0.176, 0.3868, 0.1132, 0.1132, 0.3868, 0.0713, 0.324, 0.0713, 0.324, 0.1132, 0.3868, 0.324, 0.0713, 0.3868, 0.1132, 0.3868, 0.1132, 0.324, 0.0713, 0.176, 0.4287, 0.1132, 0.3868, 0.1132, 0.3868, 0.176, 0.4287, 0.25, 0.05657, 0.324, 0.0713, 0.324, 0.0713, 0.25, 0.05657, 0.324, 0.4287, 0.25, 0.4434, 0.25, 0.4434, 0.324, 0.4287, 0.25, 0.4434, 0.176, 0.4287, 0.176, 0.4287, 0.25, 0.4434, 0.176, 0.0713, 0.25, 0.05657, 0.25, 0.05657, 0.176, 0.0713, 0.3868, 0.3868, 0.324, 0.4287, 0.324, 0.4287, 0.3868, 0.3868, 0.1132, 0.1132, 0.176, 0.0713, 0.176, 0.0713, 0.1132, 0.1132, 0.25, 0.4434, 0.324, 0.4287, 0.324, 0.4287, 0.25, 0.4434, 0.324, 0.4287, 0.25, 0.4434, 0.25, 0.4434, 0.324, 0.4287, 0.25, 0.4434, 0.176, 0.4287, 0.176, 0.4287, 0.25, 0.4434, 0.1132, 0.1132, 0.1132, 0.1132, 0.1132, 0.1132, 0.1132, 0.1132, 0.3868, 0.3868, 0.324, 0.4287, 0.324, 0.4287, 0.3868, 0.3868, 0.4434, 0.25, 0.4287, 0.176, 0.4287, 0.176, 0.4434, 0.25, 0.4434, 0.25, 0.4287, 0.324, 0.4287, 0.324, 0.4434, 0.25, 0.0713, 0.176, 0.1132, 0.1132, 0.1132, 0.1132, 0.0713, 0.176, 0.324, 0.0713, 0.3868, 0.1132, 0.3868, 0.1132, 0.324, 0.0713, 0.05657, 0.25, 0.0713, 0.176, 0.0713, 0.176, 0.05657, 0.25, 0.4287, 0.324, 0.4434, 0.25, 0.4434, 0.25, 0.4287, 0.324, 0.0713, 0.324, 0.05657, 0.25, 0.05657, 0.25, 0.0713, 0.324, 0.4287, 0.324, 0.3868, 0.3868, 0.3868, 0.3868, 0.4287, 0.324, 0.1132, 0.3868, 0.0713, 0.324, 0.0713, 0.324, 0.1132, 0.3868, 0.3868, 0.1132, 0.4287, 0.176, 0.4287, 0.176, 0.3868, 0.1132, 0.176, 0.4287, 0.1132, 0.3868, 0.1132, 0.3868, 0.176, 0.4287, 0.324, 0.4287, 0.25, 0.4434, 0.176, 0.4287, 0.1132, 0.3868, 0.0713, 0.324, 0.05657, 0.25, 0.0713, 0.176, 0.1132, 0.1132, 0.176, 0.0713, 0.25, 0.05657, 0.324, 0.0713, 0.3868, 0.1132, 0.4287, 0.176, 0.4434, 0.25, 0.4287, 0.324, 0.3868, 0.3868, 0.3868, 0.3868, 0.4287, 0.324, 0.4287, 0.324, 0.3868, 0.3868, 0.0713, 0.324, 0.1132, 0.3868, 0.1132, 0.3868, 0.0713, 0.324, 0.4287, 0.176, 0.4434, 0.25, 0.4434, 0.25, 0.4287, 0.176, 0.05657, 0.25, 0.0713, 0.324, 0.0713, 0.324, 0.05657, 0.25, 0.176, 0.0713, 0.1132, 0.1132, 0.1132, 0.1132, 0.176, 0.0713, 0.0713, 0.176, 0.05657, 0.25, 0.05657, 0.25, 0.0713, 0.176, 0.4434, 0.25, 0.4287, 0.324, 0.4287, 0.324, 0.4434, 0.25, 0.1132, 0.1132, 0.0713, 0.176, 0.0713, 0.176, 0.1132, 0.1132, 0.25, 0.4434, 0.176, 0.4287, 0.176, 0.4287, 0.25, 0.4434, 0.3868, 0.3868, 0.324, 0.4287, 0.324, 0.4287, 0.3868, 0.3868, 0.176, 0.0713, 0.1132, 0.1132, 0.1132, 0.1132, 0.176, 0.0713, 0.176, 0.4287, 0.1132, 0.3868, 0.1132, 0.3868, 0.176, 0.4287, 0.324, 0.4287, 0.25, 0.4434, 0.25, 0.4434, 0.324, 0.4287, 0.25, 0.05657, 0.176, 0.0713, 0.176, 0.0713, 0.25, 0.05657, 0.1132, 0.3868, 0.0713, 0.324, 0.0713, 0.324, 0.1132, 0.3868, 0.3868, 0.3868, 0.324, 0.4287, 0.324, 0.4287, 0.3868, 0.3868, 0.1132, 0.1132, 0.176, 0.0713, 0.176, 0.0713, 0.1132, 0.1132, 0.4287, 0.324, 0.3868, 0.3868, 0.3868, 0.3868, 0.4287, 0.324, 0.0713, 0.176, 0.1132, 0.1132, 0.1132, 0.1132, 0.0713, 0.176, 0.4434, 0.25, 0.4287, 0.324, 0.4287, 0.324, 0.4434, 0.25, 0.05657, 0.25, 0.0713, 0.176, 0.0713, 0.176, 0.05657, 0.25, 0.4287, 0.176, 0.4434, 0.25, 0.4434, 0.25, 0.4287, 0.176, 0.0713, 0.324, 0.05657, 0.25, 0.05657, 0.25, 0.0713, 0.324, 0.3868, 0.1132, 0.4287, 0.176, 0.4287, 0.176, 0.3868, 0.1132, 0.1132, 0.3868, 0.0713, 0.324, 0.0713, 0.324, 0.1132, 0.3868, 0.324, 0.0713, 0.3868, 0.1132, 0.3868, 0.1132, 0.324, 0.0713, 0.176, 0.4287, 0.1132, 0.3868, 0.1132, 0.3868, 0.176, 0.4287, 0.25, 0.05657, 0.324, 0.0713, 0.324, 0.0713, 0.25, 0.05657, 0.324, 0.4287, 0.25, 0.4434, 0.25, 0.4434, 0.324, 0.4287, 0.25, 0.4434, 0.176, 0.4287, 0.176, 0.4287, 0.25, 0.4434, 0.176, 0.0713, 0.25, 0.05657, 0.25, 0.05657, 0.176, 0.0713, 0.1132, 0.3868, 0.176, 0.4287, 0.176, 0.4287, 0.1132, 0.3868, 0.25, 0.05657, 0.176, 0.0713, 0.176, 0.0713, 0.25, 0.05657, 0.324, 0.4287, 0.3868, 0.3868, 0.3868, 0.3868, 0.324, 0.4287, 0.176, 0.4287, 0.25, 0.4434, 0.25, 0.4434, 0.176, 0.4287, 0.4287, 0.324, 0.3868, 0.3868, 0.3868, 0.3868, 0.4287, 0.324, 0.3868, 0.3868, 0.4287, 0.324, 0.4287, 0.324, 0.3868, 0.3868, 0.324, 0.0713, 0.25, 0.05657, 0.25, 0.05657, 0.324, 0.0713, 0.4287, 0.324, 0.4434, 0.25, 0.4434, 0.25, 0.4287, 0.324, 0.1132, 0.1132, 0.1132, 0.1132, 0.1132, 0.1132, 0.1132, 0.1132, 0.4434, 0.25, 0.4287, 0.176, 0.4287, 0.176, 0.4434, 0.25, 0.0713, 0.176, 0.1132, 0.1132, 0.1132, 0.1132, 0.0713, 0.176, 0.4287, 0.176, 0.3868, 0.1132, 0.3868, 0.1132, 0.4287, 0.176, 0.05657, 0.25, 0.0713, 0.176, 0.0713, 0.176, 0.05657, 0.25, 0.3868, 0.1132, 0.324, 0.0713, 0.324, 0.0713, 0.3868, 0.1132, 0.0713, 0.324, 0.05657, 0.25, 0.05657, 0.25, 0.0713, 0.324, 0.324, 0.0713, 0.25, 0.05657, 0.25, 0.05657, 0.324, 0.0713, 0.3868, 0.1132, 0.4287, 0.176, 0.4287, 0.176, 0.3868, 0.1132, 0.324, 0.0713, 0.3868, 0.1132, 0.3868, 0.1132, 0.324, 0.0713, 0.25, 0.05657, 0.324, 0.0713, 0.324, 0.0713, 0.25, 0.05657, 0.176, 0.0713, 0.25, 0.05657, 0.25, 0.05657, 0.176, 0.0713, 0.1132, 0.1132, 0.176, 0.0713, 0.176, 0.0713, 0.1132, 0.1132, 0.4287, 0.324, 0.3868, 0.3868, 0.3868, 0.3868, 0.4287, 0.324, 0.4434, 0.25, 0.4287, 0.324, 0.4287, 0.324, 0.4434, 0.25, 0.4287, 0.176, 0.4434, 0.25, 0.4434, 0.25, 0.4287, 0.176, 0.25, 0.05657, 0.324, 0.0713, 0.324, 0.0713, 0.25, 0.05657, 0.176, 0.0713, 0.25, 0.05657, 0.25, 0.05657, 0.176, 0.0713, 0.1132, 0.1132, 0.176, 0.0713, 0.176, 0.0713, 0.1132, 0.1132, 0.4287, 0.324, 0.3868, 0.3868, 0.3868, 0.3868, 0.4287, 0.324, 0.4434, 0.25, 0.4287, 0.324, 0.4287, 0.324, 0.4434, 0.25, 0.4287, 0.176, 0.4434, 0.25, 0.4434, 0.25, 0.4287, 0.176, 0.3868, 0.1132, 0.4287, 0.176, 0.4287, 0.176, 0.3868, 0.1132, 0.324, 0.0713, 0.3868, 0.1132, 0.3868, 0.1132, 0.324, 0.0713, 0.3868, 0.1132, 0.4287, 0.176, 0.4287, 0.176, 0.3868, 0.1132, 0.4287, 0.176, 0.4434, 0.25, 0.4434, 0.25, 0.4287, 0.176, 0.4434, 0.25, 0.4287, 0.324, 0.4287, 0.324, 0.4434, 0.25, 0.4287, 0.324, 0.3868, 0.3868, 0.3868, 0.3868, 0.4287, 0.324, 0.324, 0.0713, 0.3868, 0.1132, 0.3868, 0.1132, 0.324, 0.0713, 0.25, 0.05657, 0.324, 0.0713, 0.324, 0.0713, 0.25, 0.05657, 0.176, 0.0713, 0.25, 0.05657, 0.25, 0.05657, 0.176, 0.0713, 0.1132, 0.1132, 0.176, 0.0713, 0.176, 0.0713, 0.1132, 0.1132, 0.1132, 0.1132, 0.176, 0.0713, 0.176, 0.0713, 0.1132, 0.1132, 0.324, 0.0713, 0.3868, 0.1132, 0.3868, 0.1132, 0.324, 0.0713, 0.324, 0.0713, 0.25, 0.05657, 0.25, 0.05657, 0.324, 0.0713, 0.25, 0.05657, 0.324, 0.0713, 0.324, 0.0713, 0.25, 0.05657, 0.25, 0.05657, 0.176, 0.0713, 0.176, 0.0713, 0.25, 0.05657, 0.3868, 0.3868, 0.4287, 0.324, 0.4287, 0.324, 0.3868, 0.3868, 0.176, 0.0713, 0.25, 0.05657, 0.25, 0.05657, 0.176, 0.0713, 0.176, 0.0713, 0.1132, 0.1132, 0.1132, 0.1132, 0.176, 0.0713, 0.4287, 0.324, 0.4434, 0.25, 0.4434, 0.25, 0.4287, 0.324, 0.1132, 0.1132, 0.176, 0.0713, 0.176, 0.0713, 0.1132, 0.1132, 0.4434, 0.25, 0.4287, 0.176, 0.4287, 0.176, 0.4434, 0.25, 0.4287, 0.176, 0.3868, 0.1132, 0.3868, 0.1132, 0.4287, 0.176, 0.3868, 0.3868, 0.3868, 0.3868, 0.3868, 0.3868, 0.3868, 0.3868, 0.3868, 0.1132, 0.324, 0.0713, 0.324, 0.0713, 0.3868, 0.1132, 0.25, 1.0, 0.3125, 1.0, 0.3125, 1.0, 0.25, 1.0, 0.25, 1.0, 0.3125, 1.0, 0.3125, 1.0, 0.25, 1.0, 0.25, 1.0, 0.3125, 1.0, 0.3125, 1.0, 0.25, 1.0, 0.25, 1.0, 0.3125, 1.0, 0.3125, 1.0, 0.25, 1.0, 0.75, 1.0, 0.8125, 1.0, 0.8125, 1.0, 0.75, 1.0, 0.75, 1.0, 0.8125, 1.0, 0.8125, 1.0, 0.75, 1.0, 0.75, 1.0, 0.8125, 1.0, 0.8125, 1.0, 0.75, 1.0, 0.75, 1.0, 0.8125, 1.0, 0.8125, 1.0, 0.75, 1.0, 0.3125, 1.0, 0.375, 1.0, 0.375, 1.0, 0.3125, 1.0, 0.3125, 1.0, 0.375, 1.0, 0.375, 1.0, 0.3125, 1.0, 0.3125, 1.0, 0.375, 1.0, 0.375, 1.0, 0.3125, 1.0, 0.3125, 1.0, 0.375, 1.0, 0.375, 1.0, 0.3125, 1.0, 0.8125, 1.0, 0.875, 1.0, 0.875, 1.0, 0.8125, 1.0, 0.8125, 1.0, 0.875, 1.0, 0.875, 1.0, 0.8125, 1.0, 0.8125, 1.0, 0.875, 1.0, 0.875, 1.0, 0.8125, 1.0, 0.8125, 1.0, 0.875, 1.0, 0.875, 1.0, 0.8125, 1.0, 0.375, 1.0, 0.4375, 1.0, 0.4375, 1.0, 0.375, 1.0, 0.375, 1.0, 0.4375, 1.0, 0.4375, 1.0, 0.375, 1.0, 0.375, 1.0, 0.4375, 1.0, 0.4375, 1.0, 0.375, 1.0, 0.375, 1.0, 0.4375, 1.0, 0.4375, 1.0, 0.375, 1.0, 0.875, 1.0, 0.9375, 1.0, 0.9375, 1.0, 0.875, 1.0, 0.875, 1.0, 0.9375, 1.0, 0.9375, 1.0, 0.875, 1.0, 0.875, 1.0, 0.9375, 1.0, 0.9375, 1.0, 0.875, 1.0, 0.875, 1.0, 0.9375, 1.0, 0.9375, 1.0, 0.875, 1.0, 0.4375, 1.0, 0.5, 1.0, 0.5, 1.0, 0.4375, 1.0, 0.4375, 1.0, 0.5, 1.0, 0.5, 1.0, 0.4375, 1.0, 0.4375, 1.0, 0.5, 1.0, 0.5, 1.0, 0.4375, 1.0, 0.4375, 1.0, 0.5, 1.0, 0.5, 1.0, 0.4375, 1.0, 0.0, 1.0, 0.0625, 1.0, 0.0625, 1.0, 0.0, 1.0, 0.0, 1.0, 0.0625, 1.0, 0.0625, 1.0, 0.0, 1.0, 0.0, 1.0, 0.0625, 1.0, 0.0625, 1.0, 0.0, 1.0, 0.0, 1.0, 0.0625, 1.0, 0.0625, 1.0, 0.0, 1.0, 0.9375, 1.0, 1.0, 1.0, 1.0, 1.0, 0.9375, 1.0, 0.9375, 1.0, 1.0, 1.0, 1.0, 1.0, 0.9375, 1.0, 0.9375, 1.0, 1.0, 1.0, 1.0, 1.0, 0.9375, 1.0, 0.9375, 1.0, 1.0, 1.0, 1.0, 1.0, 0.9375, 1.0, 0.5, 1.0, 0.5625, 1.0, 0.5625, 1.0, 0.5, 1.0, 0.5, 1.0, 0.5625, 1.0, 0.5625, 1.0, 0.5, 1.0, 0.5, 1.0, 0.5625, 1.0, 0.5625, 1.0, 0.5, 1.0, 0.5, 1.0, 0.5625, 1.0, 0.5625, 1.0, 0.5, 1.0, 0.0625, 1.0, 0.125, 1.0, 0.125, 1.0, 0.0625, 1.0, 0.0625, 1.0, 0.125, 1.0, 0.125, 1.0, 0.0625, 1.0, 0.0625, 1.0, 0.125, 1.0, 0.125, 1.0, 0.0625, 1.0, 0.0625, 1.0, 0.125, 1.0, 0.125, 1.0, 0.0625, 1.0, 0.5625, 1.0, 0.625, 1.0, 0.625, 1.0, 0.5625, 1.0, 0.5625, 1.0, 0.625, 1.0, 0.625, 1.0, 0.5625, 1.0, 0.5625, 1.0, 0.625, 1.0, 0.625, 1.0, 0.5625, 1.0, 0.5625, 1.0, 0.625, 1.0, 0.625, 1.0, 0.5625, 1.0, 0.125, 1.0, 0.1875, 1.0, 0.1875, 1.0, 0.125, 1.0, 0.125, 1.0, 0.1875, 1.0, 0.1875, 1.0, 0.125, 1.0, 0.125, 1.0, 0.1875, 1.0, 0.1875, 1.0, 0.125, 1.0, 0.125, 1.0, 0.1875, 1.0, 0.1875, 1.0, 0.125, 1.0, 0.625, 1.0, 0.6875, 1.0, 0.6875, 1.0, 0.625, 1.0, 0.625, 1.0, 0.6875, 1.0, 0.6875, 1.0, 0.625, 1.0, 0.625, 1.0, 0.6875, 1.0, 0.6875, 1.0, 0.625, 1.0, 0.625, 1.0, 0.6875, 1.0, 0.6875, 1.0, 0.625, 1.0, 0.1875, 1.0, 0.25, 1.0, 0.25, 1.0, 0.1875, 1.0, 0.1875, 1.0, 0.25, 1.0, 0.25, 1.0, 0.1875, 1.0, 0.1875, 1.0, 0.25, 1.0, 0.25, 1.0, 0.1875, 1.0, 0.1875, 1.0, 0.25, 1.0, 0.25, 1.0, 0.1875, 1.0, 0.6875, 1.0, 0.75, 1.0, 0.75, 1.0, 0.6875, 1.0, 0.6875, 1.0, 0.75, 1.0, 0.75, 1.0, 0.6875, 1.0, 0.6875, 1.0, 0.75, 1.0, 0.75, 1.0, 0.6875, 1.0, 0.6875, 1.0, 0.75, 1.0, 0.75, 1.0, 0.6875, 1.0])
me_cylinder_001.materials.append(mat_white)
me_cylinder_001.materials.append(mat_light)
me_cylinder_001.materials.append(mat_red)
me_cylinder_001.materials.append(mat_grey_base)
me_cylinder_001.update()
me_plane = bpy.data.meshes.new('Plane')
me_plane.from_pydata([(-1.0, -1.0, 0.0), (1.0, -1.0, 0.0), (-1.0, 1.0, 0.0), (1.0, 1.0, 0.0)], [], [(0, 1, 3, 2)])
_uv = me_plane.uv_layers.new(name='UVMap')
_uv.uv.foreach_set('vector', [0.0, 0.0, 1.0, 0.0, 1.0, 1.0, 0.0, 1.0])
me_plane.materials.append(mat_water)
me_plane.update()
me_icosphere = bpy.data.meshes.new('Icosphere')
me_icosphere.from_pydata([(2.123, 1.875, 0.716), (2.825, 1.938, -0.7976), (-0.653, 0.2275, -1.28), (1.532, 0.9525, 0.9095), (3.83, 1.359, 0.3024), (2.264, 1.188, -1.279), (1.319, -1.225, -1.489), (0.2125, 2.925, -1.818), (1.116, 3.398, 0.5616), (5.182, -0.5224, -0.6884), (4.291, 1.198, -0.432), (3.973, -3.261, -0.9669), (6.901, -4.098, -0.03011), (1.816, -5.505, -1.771), (4.779, -7.078, 0.308), (5.263, -5.577, -0.5797), (6.293, -2.242, -0.6812), (4.161, -5.895, 1.308), (-3.395, -0.1262, 1.098), (-4.689, 1.092, 0.6757), (3.115, -8.104, 0.2132), (-0.2249, -4.714, 1.975), (0.8852, -7.219, 1.63), (2.131, -6.923, 1.981), (-0.2127, -5.751, 1.691), (-0.8273, -6.537, -0.4439), (1.335, -7.022, 2.143), (1.899, -4.792, 2.758), (3.111, -7.527, -0.9573), (1.19, -6.587, -1.44), (0.2367, -8.84, -0.5292), (1.663, -8.981, -0.7374), (-0.1653, -8.421, -0.007974), (1.422, -8.781, 0.3718), (-1.709, -5.211, -0.8499), (2.511, -3.465, -1.658), (1.151, -3.31, 2.416), (-0.05486, -2.034, 1.598), (0.04056, -2.264, -0.7925), (-1.734, -3.005, -0.3166), (-1.533, -4.943, 0.3181), (0.8637, -4.251, -1.384), (6.04, -1.731, 0.1698), (4.382, -4.932, 2.278), (3.744, -0.1886, 0.9705), (6.797, -2.943, 0.2924), (4.682, -1.365, 1.475), (4.893, -1.43, -1.095), (5.507, -0.4367, 0.1508), (4.238, -2.298, 2.024), (3.485, -4.307, 2.801), (2.889, -0.158, 0.6899), (-0.4608, -6.176, -1.017), (2.448, -1.933, 1.597), (-2.489, 2.178, -0.8346), (-4.338, -0.7691, -0.2467), (-4.658, -0.3648, -0.4047), (3.15, -2.157, -1.105), (-3.293, 2.457, 0.6884), (-0.113, -7.888, -1.12), (-5.53, 0.1193, -0.3735), (0.1295, 4.083, 0.2285), (-2.289, 3.873, -0.2141), (1.904, 3.499, -0.152), (6.095, -4.04, -1.068), (-0.2524, 0.5982, 1.432), (0.5197, -1.163, 1.298), (-1.464, -0.4853, 1.087), (1.587, -2.183, -1.361), (-5.012, 1.287, -0.6582), (4.033, 0.5214, -1.635), (-5.097, 1.998, -0.0419), (-4.319, 2.466, -0.3013), (-1.069, 1.61, 1.21), (5.425, -5.607, 0.2782), (0.3096, 4.276, -0.7813), (-2.506, 3.415, 0.6604), (-2.389, 2.602, 1.117), (-2.416, 1.03, 0.8224), (-5.422, 0.8227, -0.004207), (5.193, -2.727, 1.954), (-2.509, -2.101, -0.2457), (-0.5916, 3.458, -1.642), (1.124, 0.4443, -1.271), (-1.192, -1.553, 0.8328), (0.1493, 1.615, 0.9768), (-1.788, -3.037, 0.2704), (2.148, -0.5745, 1.381), (0.9674, 0.113, 1.384), (-4.699, 0.3184, 0.4703), (4.707, -7.186, -0.3453), (-2.946, -1.422, -0.01798), (-3.974, 2.796, -0.1153), (-1.155, -4.74, -1.498), (-4.148, 0.1944, -0.2101), (-1.687, -0.6927, -0.5233), (1.248, 3.728, -1.242), (4.124, -6.192, -1.266), (3.229, -0.09861, -1.997), (-4.539, -0.276, 0.08529)], [], [(7, 96, 1), (4, 10, 63), (83, 7, 1), (6, 98, 57), (4, 48, 10), (5, 1, 70), (77, 73, 8), (61, 76, 77), (85, 0, 8), (4, 44, 48), (68, 6, 57), (63, 1, 96), (83, 1, 5), (9, 70, 10), (9, 16, 47), (42, 46, 45), (16, 42, 45), (13, 97, 28), (64, 47, 16), (25, 59, 32), (59, 29, 31), (56, 94, 55), (56, 99, 94), (93, 25, 34), (25, 32, 22), (50, 26, 43), (22, 40, 25), (22, 23, 26), (24, 26, 21), (33, 23, 22), (26, 23, 43), (33, 31, 20), (22, 32, 33), (29, 28, 31), (29, 13, 28), (24, 22, 26), (26, 50, 27), (26, 27, 21), (35, 13, 68), (52, 25, 93), (93, 41, 52), (50, 36, 27), (74, 15, 12), (22, 24, 40), (17, 14, 74), (41, 29, 52), (15, 14, 90), (68, 57, 35), (31, 28, 20), (38, 93, 39), (21, 36, 37), (68, 41, 38), (34, 86, 39), (40, 24, 21), (39, 93, 34), (64, 15, 11), (34, 40, 86), (43, 17, 74), (59, 31, 30), (29, 41, 13), (21, 37, 86), (27, 36, 21), (30, 31, 33), (90, 28, 97), (39, 86, 81), (49, 36, 50), (86, 40, 21), (53, 49, 87), (80, 45, 46), (80, 46, 49), (90, 14, 20), (28, 90, 20), (12, 15, 64), (9, 47, 70), (50, 80, 49), (38, 41, 93), (49, 53, 36), (16, 12, 64), (51, 88, 87), (98, 70, 47), (1, 63, 10), (0, 85, 3), (0, 4, 8), (19, 78, 58), (32, 30, 33), (73, 65, 85), (6, 2, 83), (6, 38, 2), (51, 44, 4), (81, 91, 55), (61, 62, 76), (81, 86, 91), (11, 47, 64), (71, 19, 58), (19, 71, 79), (92, 71, 58), (18, 89, 99), (55, 18, 99), (2, 7, 83), (11, 57, 47), (62, 92, 76), (3, 65, 88), (61, 77, 8), (54, 95, 94), (54, 69, 72), (84, 86, 37), (82, 54, 92), (54, 2, 95), (8, 63, 61), (71, 69, 79), (8, 73, 85), (96, 7, 82), (39, 95, 38), (59, 25, 52), (53, 66, 36), (71, 72, 69), (46, 48, 44), (16, 45, 12), (20, 23, 33), (62, 61, 75), (94, 69, 54), (87, 88, 66), (36, 66, 37), (55, 99, 60), (44, 51, 87), (61, 63, 75), (20, 14, 17), (37, 65, 67), (11, 35, 57), (79, 94, 99), (80, 50, 43), (89, 79, 99), (88, 51, 3), (45, 80, 12), (12, 80, 43), (90, 97, 15), (98, 5, 70), (98, 6, 83), (57, 98, 47), (18, 91, 84), (72, 92, 54), (82, 92, 62), (96, 82, 75), (48, 42, 16), (35, 97, 13), (55, 94, 95), (59, 30, 32), (81, 55, 95), (78, 89, 18), (17, 23, 20), (40, 34, 25), (66, 88, 65), (54, 82, 2), (78, 18, 73), (96, 75, 63), (68, 38, 6), (77, 58, 78), (51, 4, 3), (48, 46, 42), (67, 18, 84), (97, 35, 15), (46, 44, 49), (94, 79, 69), (9, 10, 48), (76, 58, 77), (65, 3, 85), (67, 73, 18), (15, 74, 14), (12, 43, 74), (84, 91, 86), (73, 77, 78), (43, 23, 17), (48, 16, 9), (55, 91, 18), (92, 72, 71), (67, 65, 73), (60, 56, 55), (35, 11, 15), (67, 84, 37), (13, 41, 68), (66, 53, 87), (4, 0, 3), (60, 99, 56), (92, 58, 76), (89, 78, 19), (5, 98, 83), (75, 82, 62), (38, 95, 2), (66, 65, 37), (8, 4, 63), (89, 19, 79), (87, 49, 44), (1, 10, 70), (95, 39, 81), (7, 2, 82), (59, 52, 29)])
_uv = me_icosphere.uv_layers.new(name='UVMap')
_uv.uv.foreach_set('vector', [0.0, 0.0, 0.0, 0.0, 0.0, 0.0, 0.0, 0.0, 0.0, 0.0, 0.0, 0.0, 0.0, 0.0, 0.0, 0.0, 0.0, 0.0, 0.0, 0.0, 0.0, 0.0, 0.0, 0.0, 0.0, 0.0, 0.0, 0.0, 0.0, 0.0, 0.0, 0.0, 0.0, 0.0, 0.0, 0.0, 0.0, 0.0, 0.0, 0.0, 0.0, 0.0, 0.0, 0.0, 0.0, 0.0, 0.0, 0.0, 0.0, 0.0, 0.0, 0.0, 0.0, 0.0, 0.0, 0.0, 0.0, 0.0, 0.0, 0.0, 0.0, 0.0, 0.0, 0.0, 0.0, 0.0, 0.0, 0.0, 0.0, 0.0, 0.0, 0.0, 0.0, 0.0, 0.0, 0.0, 0.0, 0.0, 0.0, 0.0, 0.0, 0.0, 0.0, 0.0, 0.0, 0.0, 0.0, 0.0, 0.0, 0.0, 0.0, 0.0, 0.0, 0.0, 0.0, 0.0, 0.0, 0.0, 0.0, 0.0, 0.0, 0.0, 0.0, 0.0, 0.0, 0.0, 0.0, 0.0, 0.0, 0.0, 0.0, 0.0, 0.0, 0.0, 0.0, 0.0, 0.0, 0.0, 0.0, 0.0, 0.0, 0.0, 0.0, 0.0, 0.0, 0.0, 0.0, 0.0, 0.0, 0.0, 0.0, 0.0, 0.0, 0.0, 0.0, 0.0, 0.0, 0.0, 0.0, 0.0, 0.0, 0.0, 0.0, 0.0, 0.0, 0.0, 0.0, 0.0, 0.0, 0.0, 0.0, 0.0, 0.0, 0.0, 0.0, 0.0, 0.0, 0.0, 0.0, 0.0, 0.0, 0.0, 0.0, 0.0, 0.0, 0.0, 0.0, 0.0, 0.0, 0.0, 0.0, 0.0, 0.0, 0.0, 0.0, 0.0, 0.0, 0.0, 0.0, 0.0, 0.0, 0.0, 0.0, 0.0, 0.0, 0.0, 0.0, 0.0, 0.0, 0.0, 0.0, 0.0, 0.0, 0.0, 0.0, 0.0, 0.0, 0.0, 0.0, 0.0, 0.0, 0.0, 0.0, 0.0, 0.0, 0.0, 0.0, 0.0, 0.0, 0.0, 0.0, 0.0, 0.0, 0.0, 0.0, 0.0, 0.0, 0.0, 0.0, 0.0, 0.0, 0.0, 0.0, 0.0, 0.0, 0.0, 0.0, 0.0, 0.0, 0.0, 0.0, 0.0, 0.0, 0.0, 0.0, 0.0, 0.0, 0.0, 0.0, 0.0, 0.0, 0.0, 0.0, 0.0, 0.0, 0.0, 0.0, 0.0, 0.0, 0.0, 0.0, 0.0, 0.0, 0.0, 0.0, 0.0, 0.0, 0.0, 0.0, 0.0, 0.0, 0.0, 0.0, 0.0, 0.0, 0.0, 0.0, 0.0, 0.0, 0.0, 0.0, 0.0, 0.0, 0.0, 0.0, 0.0, 0.0, 0.0, 0.0, 0.0, 0.0, 0.0, 0.0, 0.0, 0.0, 0.0, 0.0, 0.0, 0.0, 0.0, 0.0, 0.0, 0.0, 0.0, 0.0, 0.0, 0.0, 0.0, 0.0, 0.0, 0.0, 0.0, 0.0, 0.0, 0.0, 0.0, 0.0, 0.0, 0.0, 0.0, 0.0, 0.0, 0.0, 0.0, 0.0, 0.0, 0.0, 0.0, 0.0, 0.0, 0.0, 0.0, 0.0, 0.0, 0.0, 0.0, 0.0, 0.0, 0.0, 0.0, 0.0, 0.0, 0.0, 0.0, 0.0, 0.0, 0.0, 0.0, 0.0, 0.0, 0.0, 0.0, 0.0, 0.0, 0.0, 0.0, 0.0, 0.0, 0.0, 0.0, 0.0, 0.0, 0.0, 0.0, 0.0, 0.0, 0.0, 0.0, 0.0, 0.0, 0.0, 0.0, 0.0, 0.0, 0.0, 0.0, 0.0, 0.0, 0.0, 0.0, 0.0, 0.0, 0.0, 0.0, 0.0, 0.0, 0.0, 0.0, 0.0, 0.0, 0.0, 0.0, 0.0, 0.0, 0.0, 0.0, 0.0, 0.0, 0.0, 0.0, 0.0, 0.0, 0.0, 0.0, 0.0, 0.0, 0.0, 0.0, 0.0, 0.0, 0.0, 0.0, 0.0, 0.0, 0.0, 0.0, 0.0, 0.0, 0.0, 0.0, 0.0, 0.0, 0.0, 0.0, 0.0, 0.0, 0.0, 0.0, 0.0, 0.0, 0.0, 0.0, 0.0, 0.0, 0.0, 0.0, 0.0, 0.0, 0.0, 0.0, 0.0, 0.0, 0.0, 0.0, 0.0, 0.0, 0.0, 0.0, 0.0, 0.0, 0.0, 0.0, 0.0, 0.0, 0.0, 0.0, 0.0, 0.0, 0.0, 0.0, 0.0, 0.0, 0.0, 0.0, 0.0, 0.0, 0.0, 0.0, 0.0, 0.0, 0.0, 0.0, 0.0, 0.0, 0.0, 0.0, 0.0, 0.0, 0.0, 0.0, 0.0, 0.0, 0.0, 0.0, 0.0, 0.0, 0.0, 0.0, 0.0, 0.0, 0.0, 0.0, 0.0, 0.0, 0.0, 0.0, 0.0, 0.0, 0.0, 0.0, 0.0, 0.0, 0.0, 0.0, 0.0, 0.0, 0.0, 0.0, 0.0, 0.0, 0.0, 0.0, 0.0, 0.0, 0.0, 0.0, 0.0, 0.0, 0.0, 0.0, 0.0, 0.0, 0.0, 0.0, 0.0, 0.0, 0.0, 0.0, 0.0, 0.0, 0.0, 0.0, 0.0, 0.0, 0.0, 0.0, 0.0, 0.0, 0.0, 0.0, 0.0, 0.0, 0.0, 0.0, 0.0, 0.0, 0.0, 0.0, 0.0, 0.0, 0.0, 0.0, 0.0, 0.0, 0.0, 0.0, 0.0, 0.0, 0.0, 0.0, 0.0, 0.0, 0.0, 0.0, 0.0, 0.0, 0.0, 0.0, 0.0, 0.0, 0.0, 0.0, 0.0, 0.0, 0.0, 0.0, 0.0, 0.0, 0.0, 0.0, 0.0, 0.0, 0.0, 0.0, 0.0, 0.0, 0.0, 0.0, 0.0, 0.0, 0.0, 0.0, 0.0, 0.0, 0.0, 0.0, 0.0, 0.0, 0.0, 0.0, 0.0, 0.0, 0.0, 0.0, 0.0, 0.0, 0.0, 0.0, 0.0, 0.0, 0.0, 0.0, 0.0, 0.0, 0.0, 0.0, 0.0, 0.0, 0.0, 0.0, 0.0, 0.0, 0.0, 0.0, 0.0, 0.0, 0.0, 0.0, 0.0, 0.0, 0.0, 0.0, 0.0, 0.0, 0.0, 0.0, 0.0, 0.0, 0.0, 0.0, 0.0, 0.0, 0.0, 0.0, 0.0, 0.0, 0.0, 0.0, 0.0, 0.0, 0.0, 0.0, 0.0, 0.0, 0.0, 0.0, 0.0, 0.0, 0.0, 0.0, 0.0, 0.0, 0.0, 0.0, 0.0, 0.0, 0.0, 0.0, 0.0, 0.0, 0.0, 0.0, 0.0, 0.0, 0.0, 0.0, 0.0, 0.0, 0.0, 0.0, 0.0, 0.0, 0.0, 0.0, 0.0, 0.0, 0.0, 0.0, 0.0, 0.0, 0.0, 0.0, 0.0, 0.0, 0.0, 0.0, 0.0, 0.0, 0.0, 0.0, 0.0, 0.0, 0.0, 0.0, 0.0, 0.0, 0.0, 0.0, 0.0, 0.0, 0.0, 0.0, 0.0, 0.0, 0.0, 0.0, 0.0, 0.0, 0.0, 0.0, 0.0, 0.0, 0.0, 0.0, 0.0, 0.0, 0.0, 0.0, 0.0, 0.0, 0.0, 0.0, 0.0, 0.0, 0.0, 0.0, 0.0, 0.0, 0.0, 0.0, 0.0, 0.0, 0.0, 0.0, 0.0, 0.0, 0.0, 0.0, 0.0, 0.0, 0.0, 0.0, 0.0, 0.0, 0.0, 0.0, 0.0, 0.0, 0.0, 0.0, 0.0, 0.0, 0.0, 0.0, 0.0, 0.0, 0.0, 0.0, 0.0, 0.0, 0.0, 0.0, 0.0, 0.0, 0.0, 0.0, 0.0, 0.0, 0.0, 0.0, 0.0, 0.0, 0.0, 0.0, 0.0, 0.0, 0.0, 0.0, 0.0, 0.0, 0.0, 0.0, 0.0, 0.0, 0.0, 0.0, 0.0, 0.0, 0.0, 0.0, 0.0, 0.0, 0.0, 0.0, 0.0, 0.0, 0.0, 0.0, 0.0, 0.0, 0.0, 0.0, 0.0, 0.0, 0.0, 0.0, 0.0, 0.0, 0.0, 0.0, 0.0, 0.0, 0.0, 0.0, 0.0, 0.0, 0.0, 0.0, 0.0, 0.0, 0.0, 0.0, 0.0, 0.0, 0.0, 0.0, 0.0, 0.0, 0.0, 0.0, 0.0, 0.0, 0.0, 0.0, 0.0, 0.0, 0.0, 0.0, 0.0, 0.0, 0.0, 0.0, 0.0, 0.0, 0.0, 0.0, 0.0, 0.0, 0.0, 0.0, 0.0, 0.0, 0.0, 0.0, 0.0, 0.0, 0.0, 0.0, 0.0, 0.0, 0.0, 0.0, 0.0, 0.0, 0.0, 0.0, 0.0, 0.0, 0.0, 0.0, 0.0, 0.0, 0.0, 0.0, 0.0, 0.0, 0.0, 0.0, 0.0, 0.0, 0.0, 0.0, 0.0, 0.0, 0.0, 0.0, 0.0, 0.0, 0.0, 0.0, 0.0, 0.0, 0.0, 0.0, 0.0, 0.0, 0.0, 0.0, 0.0, 0.0, 0.0, 0.0, 0.0, 0.0, 0.0, 0.0, 0.0, 0.0, 0.0, 0.0, 0.0, 0.0, 0.0, 0.0, 0.0, 0.0, 0.0, 0.0, 0.0, 0.0, 0.0, 0.0, 0.0, 0.0, 0.0, 0.0, 0.0, 0.0, 0.0, 0.0, 0.0, 0.0, 0.0, 0.0, 0.0, 0.0, 0.0, 0.0, 0.0, 0.0, 0.0, 0.0, 0.0, 0.0, 0.0, 0.0, 0.0, 0.0, 0.0, 0.0, 0.0, 0.0, 0.0, 0.0, 0.0, 0.0, 0.0, 0.0, 0.0, 0.0, 0.0, 0.0, 0.0, 0.0, 0.0, 0.0, 0.0, 0.0, 0.0, 0.0, 0.0, 0.0, 0.0, 0.0, 0.0, 0.0, 0.0, 0.0, 0.0, 0.0, 0.0, 0.0, 0.0, 0.0, 0.0, 0.0, 0.0, 0.0, 0.0, 0.0, 0.0, 0.0, 0.0, 0.0, 0.0, 0.0, 0.0, 0.0, 0.0, 0.0, 0.0, 0.0, 0.0, 0.0, 0.0, 0.0, 0.0, 0.0, 0.0, 0.0, 0.0, 0.0, 0.0, 0.0, 0.0, 0.0, 0.0, 0.0, 0.0, 0.0, 0.0, 0.0, 0.0, 0.0, 0.0, 0.0, 0.0, 0.0, 0.0, 0.0, 0.0, 0.0, 0.0, 0.0, 0.0, 0.0, 0.0, 0.0, 0.0, 0.0, 0.0, 0.0, 0.0, 0.0, 0.0, 0.0, 0.0, 0.0, 0.0, 0.0, 0.0, 0.0, 0.0, 0.0, 0.0, 0.0, 0.0, 0.0, 0.0, 0.0, 0.0, 0.0, 0.0, 0.0, 0.0, 0.0, 0.0, 0.0, 0.0, 0.0, 0.0, 0.0, 0.0, 0.0, 0.0, 0.0, 0.0, 0.0, 0.0, 0.0, 0.0, 0.0, 0.0, 0.0, 0.0, 0.0, 0.0, 0.0, 0.0, 0.0, 0.0, 0.0, 0.0, 0.0, 0.0, 0.0, 0.0, 0.0, 0.0, 0.0, 0.0, 0.0, 0.0, 0.0, 0.0, 0.0, 0.0, 0.0, 0.0, 0.0, 0.0, 0.0, 0.0, 0.0, 0.0, 0.0, 0.0, 0.0, 0.0, 0.0, 0.0, 0.0, 0.0, 0.0, 0.0, 0.0, 0.0, 0.0, 0.0, 0.0, 0.0, 0.0, 0.0, 0.0, 0.0, 0.0, 0.0, 0.0, 0.0, 0.0, 0.0, 0.0, 0.0, 0.0, 0.0, 0.0, 0.0, 0.0, 0.0, 0.0, 0.0, 0.0, 0.0, 0.0, 0.0, 0.0, 0.0, 0.0, 0.0, 0.0, 0.0, 0.0, 0.0, 0.0, 0.0, 0.0, 0.0, 0.0, 0.0, 0.0, 0.0, 0.0, 0.0, 0.0, 0.0, 0.0])
me_icosphere.materials.append(mat_rock)
me_icosphere.update()
me_cube_007 = bpy.data.meshes.new('Cube.007')
me_cube_007.from_pydata([(-1.0, -1.0, -0.2508), (-1.0, -1.0, 1.749), (-1.0, 1.0, -0.2508), (-1.0, 1.0, 1.749), (1.0, -1.0, -0.2508), (1.0, -1.0, 1.749), (1.0, 1.0, -0.2508), (1.0, 1.0, 1.749), (0.0, 1.0, -0.2508), (0.0, 1.0, 2.749), (0.0, -1.0, -0.2508), (0.0, -1.0, 2.749), (-1.0, -1.0, 0.7492), (-1.0, 1.0, 0.7492), (1.0, 1.0, 0.7492), (1.0, -1.0, 0.7492), (0.0, -1.0, 1.249), (0.0, 1.0, 1.249), (-2.0, 1.0, -0.2508), (-2.0, -1.0, -0.2508), (-2.0, 1.0, 0.7492), (-2.0, -1.0, 0.7492), (-1.0, 0.0, -0.2508), (-1.0, 0.0, 1.749), (1.0, 0.0, -0.2508), (1.0, 0.0, 1.749), (0.0, 0.0, 2.749), (0.0, 0.0, -0.2508), (1.0, 0.0, 0.7492), (-1.0, 0.0, 1.249), (-2.0, 0.0, -0.2508), (-2.0, 0.0, 1.249)], [], [(29, 23, 3, 13), (17, 9, 7, 14), (28, 25, 5, 15), (16, 11, 1, 12), (27, 24, 4, 10), (26, 23, 1, 11), (25, 26, 11, 5), (22, 27, 10, 0), (15, 5, 11, 16), (13, 3, 9, 17), (2, 13, 17, 8), (4, 15, 16, 10), (10, 16, 12, 0), (24, 28, 15, 4), (8, 17, 14, 6), (13, 2, 18, 20), (30, 31, 20, 18), (22, 0, 19, 30), (0, 12, 21, 19), (29, 13, 20, 31), (12, 29, 31, 21), (2, 22, 30, 18), (19, 21, 31, 30), (6, 14, 28, 24), (2, 8, 27, 22), (7, 9, 26, 25), (9, 3, 23, 26), (8, 6, 24, 27), (14, 7, 25, 28), (12, 1, 23, 29)])
me_cube_007.polygons.foreach_set('material_index', [0, 0, 0, 0, 0, 1, 1, 0, 0, 0, 0, 0, 0, 0, 0, 0, 0, 0, 0, 1, 1, 0, 0, 0, 0, 1, 1, 0, 0, 0])
_uv = me_cube_007.uv_layers.new(name='UVMap')
_uv.uv.foreach_set('vector', [0.5, 0.125, 0.625, 0.125, 0.625, 0.25, 0.5, 0.25, 0.5, 0.375, 0.625, 0.375, 0.625, 0.5, 0.5, 0.5, 0.5, 0.625, 0.625, 0.625, 0.625, 0.75, 0.5, 0.75, 0.5, 0.875, 0.625, 0.875, 0.625, 1.0, 0.5, 1.0, 0.25, 0.625, 0.375, 0.625, 0.375, 0.75, 0.25, 0.75, 0.75, 0.625, 0.875, 0.625, 0.875, 0.75, 0.75, 0.75, 0.625, 0.625, 0.75, 0.625, 0.75, 0.75, 0.625, 0.75, 0.125, 0.625, 0.25, 0.625, 0.25, 0.75, 0.125, 0.75, 0.5, 0.75, 0.625, 0.75, 0.625, 0.875, 0.5, 0.875, 0.5, 0.25, 0.625, 0.25, 0.625, 0.375, 0.5, 0.375, 0.375, 0.25, 0.5, 0.25, 0.5, 0.375, 0.375, 0.375, 0.375, 0.75, 0.5, 0.75, 0.5, 0.875, 0.375, 0.875, 0.375, 0.875, 0.5, 0.875, 0.5, 1.0, 0.375, 1.0, 0.375, 0.625, 0.5, 0.625, 0.5, 0.75, 0.375, 0.75, 0.375, 0.375, 0.5, 0.375, 0.5, 0.5, 0.375, 0.5, 0.5, 0.25, 0.375, 0.25, 0.375, 0.25, 0.5, 0.25, 0.375, 0.125, 0.5, 0.125, 0.5, 0.25, 0.375, 0.25, 0.125, 0.625, 0.125, 0.75, 0.125, 0.75, 0.125, 0.625, 0.375, 1.0, 0.5, 1.0, 0.5, 1.0, 0.375, 1.0, 0.5, 0.125, 0.5, 0.25, 0.5, 0.25, 0.5, 0.125, 0.5, 0.0, 0.5, 0.125, 0.5, 0.125, 0.5, 0.0, 0.125, 0.5, 0.125, 0.625, 0.125, 0.625, 0.125, 0.5, 0.375, 0.0, 0.5, 0.0, 0.5, 0.125, 0.375, 0.125, 0.375, 0.5, 0.5, 0.5, 0.5, 0.625, 0.375, 0.625, 0.125, 0.5, 0.25, 0.5, 0.25, 0.625, 0.125, 0.625, 0.625, 0.5, 0.75, 0.5, 0.75, 0.625, 0.625, 0.625, 0.75, 0.5, 0.875, 0.5, 0.875, 0.625, 0.75, 0.625, 0.25, 0.5, 0.375, 0.5, 0.375, 0.625, 0.25, 0.625, 0.5, 0.5, 0.625, 0.5, 0.625, 0.625, 0.5, 0.625, 0.5, 0.0, 0.625, 0.0, 0.625, 0.125, 0.5, 0.125])
me_cube_007.materials.append(mat_house_yellow)
me_cube_007.materials.append(mat_roof)
me_cube_007.update()
me_cube_006 = bpy.data.meshes.new('Cube.006')
me_cube_006.from_pydata([(-1.0, -1.0, -0.2508), (-1.0, -1.0, 1.749), (-1.0, 1.0, -0.2508), (-1.0, 1.0, 1.749), (1.0, -1.0, -0.2508), (1.0, -1.0, 1.749), (1.0, 1.0, -0.2508), (1.0, 1.0, 1.749), (0.0, 1.0, -0.2508), (0.0, 1.0, 2.749), (0.0, -1.0, -0.2508), (0.0, -1.0, 2.749), (-1.0, -1.0, 1.273), (-1.0, 1.0, 1.273), (1.0, 1.0, 1.273), (1.0, -1.0, 1.273), (0.0, -1.0, 2.035), (0.0, 1.0, 2.035), (-2.71, 1.0, -0.2508), (-2.71, -1.0, -0.2508), (-2.71, 1.0, 1.273), (-2.71, -1.0, 1.273), (-1.0, -1.0, -0.2508), (-1.0, -1.0, 1.273), (-2.71, -1.0, -0.2508), (-2.71, -1.0, 1.273), (-1.277, -1.0, -0.2508), (-1.277, 1.0, -0.2508), (-1.277, -1.0, 1.273), (-1.277, 1.0, 1.273), (-1.277, -1.0, -0.2508), (-1.277, -1.0, 1.273), (-1.0, 1.0, 1.049), (1.0, 1.0, 1.049), (1.0, -1.0, 1.049), (0.0, -1.0, 1.699), (0.0, 1.0, 1.699), (-1.0, -1.0, 1.049), (-2.71, 1.0, 1.049), (-2.71, -1.0, 1.049), (-1.0, -1.0, 1.049), (-2.71, -1.0, 1.049), (-1.277, -1.0, 1.049), (-1.277, 1.0, 1.049), (-2.436, -1.0, -0.2508), (-2.436, -1.0, 1.273), (-2.436, 1.0, 1.273), (-2.436, -1.0, -0.2508), (-2.436, -1.0, 1.273), (-2.436, 1.0, -0.2508), (-2.436, -1.0, 1.049), (-2.436, 1.0, 1.049), (-1.277, 0.5945, 1.049), (-1.277, 0.5945, -0.2508), (-2.436, 0.5945, -0.2508), (-2.436, 0.5945, 1.049)], [], [(12, 1, 3, 13), (17, 9, 7, 14), (14, 7, 5, 15), (16, 11, 1, 12), (8, 6, 4, 10), (9, 3, 1, 11), (7, 9, 11, 5), (2, 8, 10, 0), (15, 5, 11, 16), (13, 3, 9, 17), (32, 13, 17, 36), (34, 15, 16, 35), (35, 16, 12, 37), (33, 14, 15, 34), (36, 17, 14, 33), (49, 44, 19, 18), (39, 21, 20, 38), (39, 19, 24, 41), (45, 46, 20, 21), (51, 49, 18, 38), (50, 48, 25, 41), (37, 12, 23, 40), (45, 21, 25, 48), (26, 0, 22, 30), (44, 26, 30, 47), (12, 28, 31, 23), (40, 23, 31, 42), (32, 2, 27, 43), (12, 13, 29, 28), (2, 0, 26, 27), (13, 32, 43, 29), (22, 40, 42, 30), (0, 37, 40, 22), (47, 50, 41, 24), (46, 51, 38, 20), (21, 39, 41, 25), (19, 39, 38, 18), (8, 36, 33, 6), (6, 33, 34, 4), (10, 35, 37, 0), (4, 34, 35, 10), (2, 32, 36, 8), (29, 43, 51, 46), (30, 42, 52, 53), (19, 44, 47, 24), (28, 45, 48, 31), (42, 31, 48, 50), (43, 27, 49, 51), (28, 29, 46, 45), (27, 26, 44, 49), (53, 52, 55, 54), (47, 30, 53, 54), (42, 50, 55, 52), (50, 47, 54, 55)])
me_cube_006.polygons.foreach_set('material_index', [0, 0, 0, 0, 0, 1, 1, 0, 0, 0, 0, 0, 0, 0, 0, 0, 0, 0, 0, 0, 0, 0, 0, 0, 0, 0, 0, 0, 0, 0, 0, 0, 0, 0, 0, 0, 0, 0, 0, 0, 0, 0, 0, 0, 0, 0, 0, 0, 0, 0, 0, 0, 0, 0])
_uv = me_cube_006.uv_layers.new(name='UVMap')
_uv.uv.foreach_set('vector', [0.5655, 0.0, 0.625, 0.0, 0.625, 0.25, 0.5655, 0.25, 0.5655, 0.375, 0.625, 0.375, 0.625, 0.5, 0.5655, 0.5, 0.5655, 0.5, 0.625, 0.5, 0.625, 0.75, 0.5655, 0.75, 0.5655, 0.875, 0.625, 0.875, 0.625, 1.0, 0.5655, 1.0, 0.25, 0.5, 0.375, 0.5, 0.375, 0.75, 0.25, 0.75, 0.75, 0.5, 0.875, 0.5, 0.875, 0.75, 0.75, 0.75, 0.625, 0.5, 0.75, 0.5, 0.75, 0.75, 0.625, 0.75, 0.125, 0.5, 0.25, 0.5, 0.25, 0.75, 0.125, 0.75, 0.5655, 0.75, 0.625, 0.75, 0.625, 0.875, 0.5655, 0.875, 0.5655, 0.25, 0.625, 0.25, 0.625, 0.375, 0.5655, 0.375, 0.5375, 0.25, 0.5655, 0.25, 0.5655, 0.375, 0.5375, 0.375, 0.5375, 0.75, 0.5655, 0.75, 0.5655, 0.875, 0.5375, 0.875, 0.5375, 0.875, 0.5655, 0.875, 0.5655, 1.0, 0.5375, 1.0, 0.5375, 0.5, 0.5655, 0.5, 0.5655, 0.75, 0.5375, 0.75, 0.5375, 0.375, 0.5655, 0.375, 0.5655, 0.5, 0.5375, 0.5, 0.125, 0.5, 0.125, 0.75, 0.125, 0.75, 0.125, 0.5, 0.5375, 0.0, 0.5655, 0.0, 0.5655, 0.25, 0.5375, 0.25, 0.5375, 0.0, 0.375, 0.0, 0.375, 0.0, 0.5375, -3.725e-09, 0.5655, 0.0, 0.5655, 0.25, 0.5655, 0.25, 0.5655, 0.0, 0.5375, 0.25, 0.375, 0.25, 0.375, 0.25, 0.5375, 0.25, 0.5375, 1.0, 0.5655, 1.0, 0.5655, 1.0, 0.5375, 1.0, 0.5375, 1.0, 0.5655, 1.0, 0.5655, 1.0, 0.5375, 1.0, 0.5655, 0.0, 0.5655, 0.0, 0.5655, 0.0, 0.5655, 0.0, 0.125, 0.75, 0.125, 0.75, 0.125, 0.75, 0.125, 0.75, 0.125, 0.75, 0.125, 0.75, 0.125, 0.75, 0.125, 0.75, 0.5655, 0.0, 0.5655, 0.0, 0.5655, 0.0, 0.5655, 0.0, 0.5375, 1.0, 0.5655, 1.0, 0.5655, 1.0, 0.5375, 1.0, 0.5375, 0.25, 0.375, 0.25, 0.375, 0.25, 0.5375, 0.25, 0.5655, 0.0, 0.5655, 0.25, 0.5655, 0.25, 0.5655, 0.0, 0.125, 0.5, 0.125, 0.75, 0.125, 0.75, 0.125, 0.5, 0.5655, 0.25, 0.5375, 0.25, 0.5375, 0.25, 0.5655, 0.25, 0.375, 1.0, 0.5375, 1.0, 0.5375, 1.0, 0.375, 1.0, 0.375, 1.0, 0.5375, 1.0, 0.5375, 1.0, 0.375, 1.0, 0.375, 1.0, 0.5375, 1.0, 0.5375, 1.0, 0.375, 1.0, 0.5655, 0.25, 0.5375, 0.25, 0.5375, 0.25, 0.5655, 0.25, 0.5655, 0.0, 0.5375, 0.0, 0.5375, -3.725e-09, 0.5655, 0.0, 0.375, 0.0, 0.5375, 0.0, 0.5375, 0.25, 0.375, 0.25, 0.375, 0.375, 0.5375, 0.375, 0.5375, 0.5, 0.375, 0.5, 0.375, 0.5, 0.5375, 0.5, 0.5375, 0.75, 0.375, 0.75, 0.375, 0.875, 0.5375, 0.875, 0.5375, 1.0, 0.375, 1.0, 0.375, 0.75, 0.5375, 0.75, 0.5375, 0.875, 0.375, 0.875, 0.375, 0.25, 0.5375, 0.25, 0.5375, 0.375, 0.375, 0.375, 0.5655, 0.25, 0.5375, 0.25, 0.5375, 0.25, 0.5655, 0.25, 0.375, 1.0, 0.5375, 1.0, 0.5375, 1.0, 0.375, 1.0, 0.125, 0.75, 0.125, 0.75, 0.125, 0.75, 0.125, 0.75, 0.5655, 0.0, 0.5655, 0.0, 0.5655, 0.0, 0.5655, 0.0, 0.5375, 1.0, 0.5655, 1.0, 0.5655, 1.0, 0.5375, 1.0, 0.5375, 0.25, 0.375, 0.25, 0.375, 0.25, 0.5375, 0.25, 0.5655, 0.0, 0.5655, 0.25, 0.5655, 0.25, 0.5655, 0.0, 0.125, 0.5, 0.125, 0.75, 0.125, 0.75, 0.125, 0.5, 0.375, 1.0, 0.5375, 1.0, 0.5375, 1.0, 0.375, 1.0, 0.125, 0.75, 0.125, 0.75, 0.125, 0.75, 0.125, 0.75, 0.5375, 1.0, 0.5375, 1.0, 0.5375, 1.0, 0.5375, 1.0, 0.5375, 1.0, 0.375, 1.0, 0.375, 1.0, 0.5375, 1.0])
me_cube_006.materials.append(mat_house_yellow)
me_cube_006.materials.append(mat_roof)
me_cube_006.update()
me_cube_004 = bpy.data.meshes.new('Cube.004')
me_cube_004.from_pydata([(-1.0, -2.0, -0.2508), (-1.0, -2.0, 1.749), (-1.0, 1.0, -0.2508), (-1.0, 1.0, 1.749), (1.0, -2.0, -0.2508), (1.0, -2.0, 1.749), (1.0, 1.0, -0.2508), (1.0, 1.0, 1.749), (-1.0, -0.5, -0.2508), (-1.0, -0.5, 1.749), (1.0, -0.5, -0.2508), (1.0, -0.5, 1.749), (2.297, 1.0, 0.4195), (2.297, 1.0, -0.2508), (2.297, -0.5, -0.2508), (2.297, -0.5, 0.4195), (0.0, 1.0, -0.2508), (0.0, 1.0, 2.749), (0.0, -2.0, -0.2508), (0.0, -2.0, 2.749), (0.0, -0.5, 2.749), (0.0, -0.5, -0.2508)], [], [(8, 9, 3, 2), (16, 17, 7, 6), (10, 11, 5, 4), (18, 19, 1, 0), (21, 10, 4, 18), (20, 9, 1, 19), (17, 3, 9, 20), (16, 6, 10, 21), (10, 6, 13, 14), (0, 1, 9, 8), (13, 12, 15, 14), (11, 10, 14, 15), (6, 7, 12, 13), (7, 11, 15, 12), (2, 16, 21, 8), (7, 17, 20, 11), (11, 20, 19, 5), (8, 21, 18, 0), (4, 5, 19, 18), (2, 3, 17, 16)])
me_cube_004.polygons.foreach_set('material_index', [0, 0, 0, 0, 0, 1, 1, 0, 0, 0, 0, 0, 0, 1, 0, 1, 1, 0, 0, 0])
_uv = me_cube_004.uv_layers.new(name='UVMap')
_uv.uv.foreach_set('vector', [0.375, 0.125, 0.625, 0.125, 0.625, 0.25, 0.375, 0.25, 0.375, 0.375, 0.625, 0.375, 0.625, 0.5, 0.375, 0.5, 0.375, 0.625, 0.625, 0.625, 0.625, 0.75, 0.375, 0.75, 0.375, 0.875, 0.625, 0.875, 0.625, 1.0, 0.375, 1.0, 0.25, 0.625, 0.375, 0.625, 0.375, 0.75, 0.25, 0.75, 0.75, 0.625, 0.875, 0.625, 0.875, 0.75, 0.75, 0.75, 0.75, 0.5, 0.875, 0.5, 0.875, 0.625, 0.75, 0.625, 0.25, 0.5, 0.375, 0.5, 0.375, 0.625, 0.25, 0.625, 0.375, 0.625, 0.375, 0.5, 0.375, 0.5, 0.375, 0.625, 0.375, 0.0, 0.625, 0.0, 0.625, 0.125, 0.375, 0.125, 0.375, 0.5, 0.625, 0.5, 0.625, 0.625, 0.375, 0.625, 0.625, 0.625, 0.375, 0.625, 0.375, 0.625, 0.625, 0.625, 0.375, 0.5, 0.625, 0.5, 0.625, 0.5, 0.375, 0.5, 0.625, 0.5, 0.625, 0.625, 0.625, 0.625, 0.625, 0.5, 0.125, 0.5, 0.25, 0.5, 0.25, 0.625, 0.125, 0.625, 0.625, 0.5, 0.75, 0.5, 0.75, 0.625, 0.625, 0.625, 0.625, 0.625, 0.75, 0.625, 0.75, 0.75, 0.625, 0.75, 0.125, 0.625, 0.25, 0.625, 0.25, 0.75, 0.125, 0.75, 0.375, 0.75, 0.625, 0.75, 0.625, 0.875, 0.375, 0.875, 0.375, 0.25, 0.625, 0.25, 0.625, 0.375, 0.375, 0.375])
me_cube_004.materials.append(mat_house_yellow)
me_cube_004.materials.append(mat_roof)
me_cube_004.update()
me_cube_002 = bpy.data.meshes.new('Cube.002')
me_cube_002.from_pydata([(-1.0, -1.0, -0.2508), (-1.0, -1.0, 0.8684), (-1.0, 1.0, -0.2508), (-1.0, 1.0, 0.8684), (1.0, -1.0, -0.2508), (1.0, -1.0, 0.8684), (1.0, 1.0, -0.2508), (1.0, 1.0, 0.8684), (0.0, 1.0, -0.2508), (0.0, 1.0, 1.478), (0.0, -1.0, -0.2508), (0.0, -1.0, 1.478)], [], [(0, 1, 3, 2), (8, 9, 7, 6), (6, 7, 5, 4), (10, 11, 1, 0), (8, 6, 4, 10), (9, 3, 1, 11), (7, 9, 11, 5), (2, 8, 10, 0), (4, 5, 11, 10), (2, 3, 9, 8)])
me_cube_002.polygons.foreach_set('material_index', [0, 0, 0, 0, 0, 1, 1, 0, 0, 0])
_uv = me_cube_002.uv_layers.new(name='UVMap')
_uv.uv.foreach_set('vector', [0.375, 0.0, 0.625, 0.0, 0.625, 0.25, 0.375, 0.25, 0.375, 0.375, 0.625, 0.375, 0.625, 0.5, 0.375, 0.5, 0.375, 0.5, 0.625, 0.5, 0.625, 0.75, 0.375, 0.75, 0.375, 0.875, 0.625, 0.875, 0.625, 1.0, 0.375, 1.0, 0.25, 0.5, 0.375, 0.5, 0.375, 0.75, 0.25, 0.75, 0.75, 0.5, 0.875, 0.5, 0.875, 0.75, 0.75, 0.75, 0.625, 0.5, 0.75, 0.5, 0.75, 0.75, 0.625, 0.75, 0.125, 0.5, 0.25, 0.5, 0.25, 0.75, 0.125, 0.75, 0.375, 0.75, 0.625, 0.75, 0.625, 0.875, 0.375, 0.875, 0.375, 0.25, 0.625, 0.25, 0.625, 0.375, 0.375, 0.375])
me_cube_002.materials.append(mat_house_yellow)
me_cube_002.materials.append(mat_roof)
me_cube_002.update()
me_cube_001 = bpy.data.meshes.new('Cube.001')
me_cube_001.from_pydata([(-1.0, -1.0, -0.2508), (-1.0, -1.0, 1.749), (-1.0, 1.0, -0.2508), (-1.0, 1.0, 1.749), (1.0, -1.0, -0.2508), (1.0, -1.0, 1.749), (1.0, 1.0, -0.2508), (1.0, 1.0, 1.749), (0.0, 1.0, -0.2508), (0.0, 1.0, 2.585), (0.0, -1.0, -0.2508), (0.0, -1.0, 2.585)], [], [(0, 1, 3, 2), (8, 9, 7, 6), (6, 7, 5, 4), (10, 11, 1, 0), (8, 6, 4, 10), (9, 3, 1, 11), (7, 9, 11, 5), (2, 8, 10, 0), (4, 5, 11, 10), (2, 3, 9, 8)])
me_cube_001.polygons.foreach_set('material_index', [0, 0, 0, 0, 0, 1, 1, 0, 0, 0])
_uv = me_cube_001.uv_layers.new(name='UVMap')
_uv.uv.foreach_set('vector', [0.375, 0.0, 0.625, 0.0, 0.625, 0.25, 0.375, 0.25, 0.375, 0.375, 0.625, 0.375, 0.625, 0.5, 0.375, 0.5, 0.375, 0.5, 0.625, 0.5, 0.625, 0.75, 0.375, 0.75, 0.375, 0.875, 0.625, 0.875, 0.625, 1.0, 0.375, 1.0, 0.25, 0.5, 0.375, 0.5, 0.375, 0.75, 0.25, 0.75, 0.75, 0.5, 0.875, 0.5, 0.875, 0.75, 0.75, 0.75, 0.625, 0.5, 0.75, 0.5, 0.75, 0.75, 0.625, 0.75, 0.125, 0.5, 0.25, 0.5, 0.25, 0.75, 0.125, 0.75, 0.375, 0.75, 0.625, 0.75, 0.625, 0.875, 0.375, 0.875, 0.375, 0.25, 0.625, 0.25, 0.625, 0.375, 0.375, 0.375])
me_cube_001.materials.append(mat_house_yellow)
me_cube_001.materials.append(mat_roof)
me_cube_001.update()
me_cube_003 = bpy.data.meshes.new('Cube.003')
me_cube_003.from_pydata([(-1.0, -1.0, -0.2508), (-1.0, -1.0, 0.8684), (-1.0, 1.0, -0.2508), (-1.0, 1.0, 0.8684), (1.0, -1.0, -0.2508), (1.0, -1.0, 0.8684), (1.0, 1.0, -0.2508), (1.0, 1.0, 0.8684), (0.0, 1.0, -0.2508), (0.0, 1.0, 1.478), (0.0, -1.0, -0.2508), (0.0, -1.0, 1.478)], [], [(0, 1, 3, 2), (8, 9, 7, 6), (6, 7, 5, 4), (10, 11, 1, 0), (8, 6, 4, 10), (9, 3, 1, 11), (7, 9, 11, 5), (2, 8, 10, 0), (4, 5, 11, 10), (2, 3, 9, 8)])
me_cube_003.polygons.foreach_set('material_index', [0, 0, 0, 0, 0, 1, 1, 0, 0, 0])
_uv = me_cube_003.uv_layers.new(name='UVMap')
_uv.uv.foreach_set('vector', [0.375, 0.0, 0.625, 0.0, 0.625, 0.25, 0.375, 0.25, 0.375, 0.375, 0.625, 0.375, 0.625, 0.5, 0.375, 0.5, 0.375, 0.5, 0.625, 0.5, 0.625, 0.75, 0.375, 0.75, 0.375, 0.875, 0.625, 0.875, 0.625, 1.0, 0.375, 1.0, 0.25, 0.5, 0.375, 0.5, 0.375, 0.75, 0.25, 0.75, 0.75, 0.5, 0.875, 0.5, 0.875, 0.75, 0.75, 0.75, 0.625, 0.5, 0.75, 0.5, 0.75, 0.75, 0.625, 0.75, 0.125, 0.5, 0.25, 0.5, 0.25, 0.75, 0.125, 0.75, 0.375, 0.75, 0.625, 0.75, 0.625, 0.875, 0.375, 0.875, 0.375, 0.25, 0.625, 0.25, 0.625, 0.375, 0.375, 0.375])
me_cube_003.materials.append(mat_house_yellow)
me_cube_003.materials.append(mat_roof)
me_cube_003.update()

# ---- objects
ob_lighthouse = bpy.data.objects.new('Lighthouse', me_cylinder_001)
ob_plane = bpy.data.objects.new('Plane', me_plane)
ob_base_rocks = bpy.data.objects.new('Base Rocks', me_icosphere)
ob_sun = bpy.data.objects.new('Sun', light_sun)
ob_point = bpy.data.objects.new('Point', light_point)
ob_point_004 = bpy.data.objects.new('Point.004', light_point)
ob_point_005 = bpy.data.objects.new('Point.005', light_point)
ob_point_010 = bpy.data.objects.new('Point.010', light_point)
ob_point_011 = bpy.data.objects.new('Point.011', light_point)
ob_point_014 = bpy.data.objects.new('Point.014', light_point)
ob_point_015 = bpy.data.objects.new('Point.015', light_point)
ob_point_016 = bpy.data.objects.new('Point.016', light_point)
ob_point_017 = bpy.data.objects.new('Point.017', light_point)
ob_point_018 = bpy.data.objects.new('Point.018', light_point)
ob_point_019 = bpy.data.objects.new('Point.019', light_point)
ob_point_020 = bpy.data.objects.new('Point.020', light_point)
ob_point_021 = bpy.data.objects.new('Point.021', light_point)
ob_point_001 = bpy.data.objects.new('Point.001', light_point)
ob_point_002 = bpy.data.objects.new('Point.002', light_point)
ob_light = bpy.data.objects.new('Light', light_light)
ob_camera = bpy.data.objects.new('Camera', cam_camera)
ob_cube_005 = bpy.data.objects.new('Cube.005', me_cube_007)
ob_cube_004 = bpy.data.objects.new('Cube.004', me_cube_006)
ob_cube_002 = bpy.data.objects.new('Cube.002', me_cube_004)
ob_cube_001 = bpy.data.objects.new('Cube.001', me_cube_002)
ob_cube = bpy.data.objects.new('Cube', me_cube_001)
ob_cube_003 = bpy.data.objects.new('Cube.003', me_cube_002)
ob_cube_006 = bpy.data.objects.new('Cube.006', me_cube_003)
ob_cube_007 = bpy.data.objects.new('Cube.007', me_cube_002)
ob_cube_008 = bpy.data.objects.new('Cube.008', me_cube_001)
ob_cube_009 = bpy.data.objects.new('Cube.009', me_cube_006)
ob_cube_010 = bpy.data.objects.new('Cube.010', me_cube_004)

# ---- transforms, parenting, visibility, modifiers, constraints
ob_lighthouse.location = (2.632, -4.714, 2.469)
ob_lighthouse.scale = (0.6646, 0.6646, 0.6646)
ob_plane.location = (0.0, 0.0, 0.0)
ob_plane.scale = (60.0, 60.0, 40.0)
ob_base_rocks.location = (0.0, 0.0, 0.0)
ob_sun.location = (-1.089, -7.134, 5.435)
ob_sun.rotation_euler = (5.098, 0.2973, -0.0453)
ob_point.location = (0.7844, 0.6007, 1.549)
ob_point_004.location = (-1.214, 1.026, 1.283)
ob_point_005.location = (-1.413, 1.026, 1.261)
ob_point_010.location = (-0.9979, -0.736, 1.329)
ob_point_011.location = (-0.9979, -0.9723, 1.381)
ob_point_014.location = (0.8646, 1.144, 1.453)
ob_point_015.location = (0.6195, 1.144, 1.492)
ob_point_016.location = (0.358, 1.991, 1.187)
ob_point_017.location = (0.358, 1.761, 1.18)
ob_point_018.location = (2.429, 0.4273, 1.283)
ob_point_019.location = (2.267, 0.5624, 1.259)
ob_point_020.location = (2.689, -1.257, 1.79)
ob_point_021.location = (2.708, -0.9205, 1.739)
ob_point_001.location = (-1.008, -0.09548, 1.383)
ob_point_002.location = (-1.008, 0.09445, 1.346)
ob_light.location = (4.076, 1.005, 5.904)
ob_light.rotation_euler = (0.6503, 0.05522, 1.866)
ob_light.lock_rotations_4d = False
ob_light.empty_display_type = 'ARROWS'
ob_light.color = (0.0, 0.0, 0.0, 0.0)
ob_light.lineart.crease_threshold = 0.0
ob_camera.location = (-35.11, 9.738, 14.07)
ob_camera.rotation_euler = (1.214, -1.101e-07, -1.866)
ob_camera.lock_rotations_4d = False
ob_camera.empty_display_type = 'ARROWS'
ob_camera.color = (0.0, 0.0, 0.0, 0.0)
ob_camera.display_type = 'WIRE'
ob_camera.lineart.crease_threshold = 0.0
ob_cube_005.location = (0.6992, 0.8723, 1.123)
ob_cube_005.scale = (0.2716, 0.2716, 0.2716)
ob_cube_004.location = (0.4703, -1.068, 1.308)
ob_cube_004.rotation_euler = (0.0, -0.0, -2.905)
ob_cube_004.scale = (0.2716, 0.2716, 0.2716)
ob_cube_002.location = (-1.086, 2.354, 1.038)
ob_cube_002.scale = (0.2716, 0.2716, 0.2716)
ob_cube_001.location = (-1.279, 0.02283, 1.142)
ob_cube_001.rotation_euler = (0.0, -0.0, -1.571)
ob_cube_001.scale = (0.2716, 0.2716, 0.2716)
ob_cube.location = (0.6296, 1.879, 0.8785)
ob_cube.scale = (0.2716, 0.2716, 0.2716)
ob_cube_003.location = (-1.305, 0.7542, 1.159)
ob_cube_003.rotation_euler = (0.0, -0.0, -1.571)
ob_cube_003.scale = (0.2716, 0.2716, 0.2716)
ob_cube_006.location = (-2.423, 0.1636, 1.119)
ob_cube_006.scale = (0.2716, 0.2716, 0.2716)
ob_cube_007.location = (-0.7263, -0.8179, 1.336)
ob_cube_007.scale = (0.2716, 0.2716, 0.2716)
ob_cube_008.location = (-1.607, -0.7721, 1.01)
ob_cube_008.scale = (0.2716, 0.2716, 0.2716)
ob_cube_009.location = (2.15, 0.3062, 0.8508)
ob_cube_009.rotation_euler = (0.0, -0.0, -0.6969)
ob_cube_009.scale = (0.2716, 0.2716, 0.2716)
ob_cube_010.location = (2.422, -1.164, 1.506)
ob_cube_010.rotation_euler = (0.0, -0.0, 3.084)
ob_cube_010.scale = (0.2716, 0.2716, 0.2716)

# ---- collection membership
scene.collection.objects.link(ob_lighthouse)
scene.collection.objects.link(ob_plane)
scene.collection.objects.link(ob_base_rocks)
scene.collection.objects.link(ob_sun)
scene.collection.objects.link(ob_point)
scene.collection.objects.link(ob_point_004)
scene.collection.objects.link(ob_point_005)
scene.collection.objects.link(ob_point_010)
scene.collection.objects.link(ob_point_011)
scene.collection.objects.link(ob_point_014)
scene.collection.objects.link(ob_point_015)
scene.collection.objects.link(ob_point_016)
scene.collection.objects.link(ob_point_017)
scene.collection.objects.link(ob_point_018)
scene.collection.objects.link(ob_point_019)
scene.collection.objects.link(ob_point_020)
scene.collection.objects.link(ob_point_021)
scene.collection.objects.link(ob_point_001)
scene.collection.objects.link(ob_point_002)
col_collection.objects.link(ob_light)
col_collection.objects.link(ob_camera)
col_houses.objects.link(ob_cube_005)
col_houses.objects.link(ob_cube_004)
col_houses.objects.link(ob_cube_002)
col_houses.objects.link(ob_cube_001)
col_houses.objects.link(ob_cube)
col_houses.objects.link(ob_cube_003)
col_houses.objects.link(ob_cube_006)
col_houses.objects.link(ob_cube_007)
col_houses.objects.link(ob_cube_008)
col_houses.objects.link(ob_cube_009)
col_houses.objects.link(ob_cube_010)

# ---- scene / render settings (as saved in the file)
scene.camera = ob_camera
scene.frame_start = 1; scene.frame_end = 250; scene.frame_set(-2)
scene.render.engine = 'BLENDER_EEVEE_NEXT'
scene.eevee.fast_gi_method = 'AMBIENT_OCCLUSION_ONLY'
scene.eevee.use_raytracing = True
bpy.context.view_layer.update()

